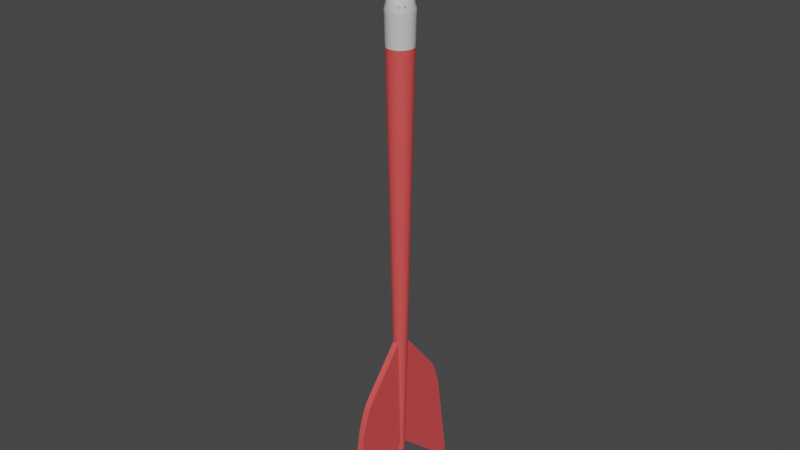 # Source: dart.blend  (saved by Blender 2.91.10; exported with 4.5.12 LTS)
import bpy
from mathutils import Matrix  # noqa: F401  (used for matrix-valued properties, if any)

bpy.ops.wm.read_factory_settings(use_empty=True)
scene = bpy.context.scene
scene.name = 'Scene'

# ---- collections
col_collection = bpy.data.collections.new('Collection'); scene.collection.children.link(col_collection)

# ---- materials (node trees are filled in below, after node groups)
mat_body_color = bpy.data.materials.new('Body_Color')
mat_body_color.use_transparent_shadow = False
mat_tip_color = bpy.data.materials.new('Tip_Color')
mat_tip_color.use_transparent_shadow = False

# ---- material node trees
mat_body_color.use_nodes = True; mat_body_color.node_tree.nodes.clear()
_N = mat_body_color.node_tree.nodes; _L = mat_body_color.node_tree.links
n0 = _N.new('ShaderNodeBsdfPrincipled'); n0.name = 'Principled BSDF'; n0.location = (10, 300)
n0.distribution = 'GGX'
n0.subsurface_method = 'BURLEY'
n0.inputs[0].default_value = (0.8, 0.08047, 0.08047, 1.0)
n0.inputs[3].default_value = 1.45
n0.inputs[27].default_value = (0.0, 0.0, 0.0, 1.0)
n0.inputs[28].default_value = 1.0
n1 = _N.new('ShaderNodeOutputMaterial'); n1.name = 'Material Output'; n1.location = (300, 300)
_L.new(n0.outputs[0], n1.inputs[0])
n1.is_active_output = True
mat_tip_color.use_nodes = True; mat_tip_color.node_tree.nodes.clear()
_N = mat_tip_color.node_tree.nodes; _L = mat_tip_color.node_tree.links
n0 = _N.new('ShaderNodeBsdfPrincipled'); n0.name = 'Principled BSDF'; n0.location = (10, 300)
n0.distribution = 'GGX'
n0.subsurface_method = 'BURLEY'
n0.inputs[0].default_value = (0.65, 0.65, 0.65, 1.0)
n0.inputs[3].default_value = 1.45
n0.inputs[27].default_value = (0.0, 0.0, 0.0, 1.0)
n0.inputs[28].default_value = 1.0
n1 = _N.new('ShaderNodeOutputMaterial'); n1.name = 'Material Output'; n1.location = (300, 300)
_L.new(n0.outputs[0], n1.inputs[0])
n1.is_active_output = True

# ---- world
world_world = bpy.data.worlds.new('World'); scene.world = world_world
world_world.use_nodes = True; world_world.node_tree.nodes.clear()
_N = world_world.node_tree.nodes; _L = world_world.node_tree.links
n0 = _N.new('ShaderNodeOutputWorld'); n0.name = 'World Output'; n0.location = (300, 300)
n1 = _N.new('ShaderNodeBackground'); n1.name = 'Background'; n1.location = (10, 300)
n1.inputs[0].default_value = (0.05088, 0.05088, 0.05088, 1.0)
_L.new(n1.outputs[0], n0.inputs[0])
n0.is_active_output = True
world_world.color = (0.05088, 0.05088, 0.05088)
world_world.use_sun_shadow = False
world_world.sun_shadow_jitter_overblur = 0.0

# ---- meshes
me_001 = bpy.data.meshes.new('円錐.001')
me_001.from_pydata([(4.079e-08, 0.4026, 21.73), (0.07855, 0.3949, 21.73), (0.1541, 0.372, 21.73), (0.2237, 0.3348, 21.73), (0.2847, 0.2847, 21.73), (0.3348, 0.2237, 21.73), (0.372, 0.1541, 21.73), (0.3949, 0.07855, 21.73), (0.4026, 1.994e-07, 21.73), (0.3949, -0.07855, 21.73), (0.372, -0.1541, 21.73), (0.3348, -0.2237, 21.73), (0.2847, -0.2847, 21.73), (0.2237, -0.3348, 21.73), (0.1541, -0.372, 21.73), (0.07855, -0.3949, 21.73), (-9.041e-08, -0.4026, 21.73), (-0.07855, -0.3949, 21.73), (-0.1541, -0.372, 21.73), (-0.2237, -0.3348, 21.73), (-0.2847, -0.2847, 21.73), (-0.3348, -0.2237, 21.73), (-0.372, -0.1541, 21.73), (-0.3949, -0.07855, 21.73), (-0.4026, 5.578e-07, 21.73), (-0.3949, 0.07855, 21.73), (-0.372, 0.1541, 21.73), (-0.3348, 0.2237, 21.73), (-0.2847, 0.2847, 21.73), (-0.2237, 0.3348, 21.73), (-0.1541, 0.372, 21.73), (-0.07855, 0.3949, 21.73), (0.0, 0.0, 27.31), (8.484e-06, 0.3736, -18.91), (0.07289, 0.3664, -18.91), (0.143, 0.3451, -18.91), (0.2076, 0.3106, -18.91), (0.2642, 0.2642, -18.91), (0.3106, 0.2075, -18.91), (0.3451, 0.143, -18.91), (0.3664, 0.07288, -18.91), (0.3736, 1.918e-07, -18.91), (0.3664, -0.07288, -18.91), (0.3451, -0.143, -18.91), (0.3106, -0.2075, -18.91), (0.2642, -0.2642, -18.91), (0.2076, -0.3106, -18.91), (0.143, -0.3451, -18.91), (0.07289, -0.3664, -18.91), (8.362e-06, -0.3736, -18.91), (-0.07287, -0.3664, -18.91), (-0.143, -0.3451, -18.91), (-0.2075, -0.3106, -18.91), (-0.2641, -0.2642, -18.91), (-0.3106, -0.2075, -18.91), (-0.3451, -0.143, -18.91), (-0.3664, -0.07288, -18.91), (-0.3736, 5.243e-07, -18.91), (-0.3664, 0.07288, -18.91), (-0.3451, 0.143, -18.91), (-0.3106, 0.2075, -18.91), (-0.2641, 0.2642, -18.91), (-0.2075, 0.3106, -18.91), (-0.143, 0.3451, -18.91), (-0.07287, 0.3664, -18.91), (0.6235, -0.4166, -0.4375), (0.6928, -0.287, -0.4375), (-0.7355, 0.1463, -0.4375), (-0.7499, 7.861e-07, -0.4375), (0.5303, -0.5303, -0.4375), (-0.6928, 0.287, -0.4375), (0.4166, -0.6235, -0.4375), (-0.6235, 0.4166, -0.4375), (0.287, -0.6928, -0.4375), (0.1463, 0.7355, -0.4375), (4.239e-06, 0.7499, -0.4375), (-0.5302, 0.5303, -0.4375), (0.1463, -0.7355, -0.4375), (0.287, 0.6928, -0.4375), (-0.4166, 0.6235, -0.4375), (3.995e-06, -0.7499, -0.4375), (0.4166, 0.6235, -0.4375), (-0.287, 0.6928, -0.4375), (-0.1463, -0.7355, -0.4375), (0.5303, 0.5303, -0.4375), (-0.1463, 0.7355, -0.4375), (-0.287, -0.6928, -0.4375), (0.6235, 0.4166, -0.4375), (-0.4166, -0.6235, -0.4375), (0.6928, 0.287, -0.4375), (-0.5302, -0.5303, -0.4375), (0.7355, 0.1463, -0.4375), (-0.6235, -0.4166, -0.4375), (0.7499, 1.186e-07, -0.4375), (-0.6928, -0.287, -0.4375), (0.7355, -0.1463, -0.4375), (-0.7355, -0.1463, -0.4375), (0.8715, -0.361, 9.057), (-0.9433, 9.206e-07, 9.057), (2.058e-06, 0.9433, 9.057), (0.7843, -0.5241, 9.057), (-0.9252, 0.184, 9.057), (0.667, -0.667, 9.057), (-0.8715, 0.361, 9.057), (0.5241, -0.7843, 9.057), (-0.7843, 0.5241, 9.057), (0.361, -0.8715, 9.057), (0.184, 0.9252, 9.057), (-0.667, 0.667, 9.057), (0.184, -0.9252, 9.057), (0.361, 0.8715, 9.057), (-0.5241, 0.7843, 9.057), (1.75e-06, -0.9433, 9.057), (0.5241, 0.7843, 9.057), (-0.361, 0.8715, 9.057), (-0.184, -0.9252, 9.057), (0.667, 0.667, 9.057), (-0.184, 0.9252, 9.057), (-0.361, -0.8715, 9.057), (0.7843, 0.5241, 9.057), (-0.5241, -0.7843, 9.057), (0.8715, 0.361, 9.057), (-0.667, -0.667, 9.057), (0.9252, 0.184, 9.057), (-0.7843, -0.5241, 9.057), (0.9433, 8.094e-08, 9.057), (-0.8715, -0.361, 9.057), (0.9252, -0.184, 9.057), (-0.9252, -0.184, 9.057), (0.9609, -0.398, 13.8), (-1.04, 9.879e-07, 13.8), (9.669e-07, 1.04, 13.8), (0.8648, -0.5778, 13.8), (-1.02, 0.2029, 13.8), (0.7354, -0.7354, 13.8), (-0.9609, 0.398, 13.8), (0.5778, -0.8648, 13.8), (-0.8647, 0.5778, 13.8), (0.398, -0.9609, 13.8), (0.2029, 1.02, 13.8), (-0.7354, 0.7354, 13.8), (0.2029, -1.02, 13.8), (0.398, 0.9609, 13.8), (-0.5778, 0.8648, 13.8), (6.28e-07, -1.04, 13.8), (0.5778, 0.8647, 13.8), (-0.398, 0.9609, 13.8), (-0.2029, -1.02, 13.8), (0.7354, 0.7354, 13.8), (-0.2029, 1.02, 13.8), (-0.398, -0.9609, 13.8), (0.8648, 0.5778, 13.8), (-0.5778, -0.8647, 13.8), (0.9609, 0.398, 13.8), (-0.7354, -0.7354, 13.8), (1.02, 0.2029, 13.8), (-0.8647, -0.5778, 13.8), (1.04, 6.213e-08, 13.8), (-0.9609, -0.398, 13.8), (1.02, -0.2029, 13.8), (-1.02, -0.2029, 13.8), (1.006, -0.4165, 16.18), (-1.088, 1.021e-06, 16.18), (4.215e-07, 1.088, 16.18), (0.905, -0.6047, 16.18), (-1.067, 0.2123, 16.18), (0.7696, -0.7696, 16.18), (-1.006, 0.4165, 16.18), (0.6047, -0.905, 16.18), (-0.905, 0.6047, 16.18), (0.4165, -1.006, 16.18), (0.2123, 1.067, 16.18), (-0.7696, 0.7696, 16.18), (0.2123, -1.067, 16.18), (0.4165, 1.006, 16.18), (-0.6047, 0.905, 16.18), (6.685e-08, -1.088, 16.18), (0.6047, 0.905, 16.18), (-0.4165, 1.006, 16.18), (-0.2123, -1.067, 16.18), (0.7696, 0.7696, 16.18), (-0.2123, 1.067, 16.18), (-0.4165, -1.006, 16.18), (0.905, 0.6047, 16.18), (-0.6047, -0.905, 16.18), (1.006, 0.4165, 16.18), (-0.7696, -0.7696, 16.18), (1.067, 0.2123, 16.18), (-0.905, -0.6047, 16.18), (1.088, 5.272e-08, 16.18), (-1.006, -0.4165, 16.18), (1.067, -0.2123, 16.18), (-1.067, -0.2123, 16.18), (0.2935, 1.108, 18.85), (-5.616e-08, 1.131, 18.26), (-0.2935, 1.108, 18.85), (-0.07177, 1.144, 18.85), (0.504, 1.029, 18.85), (0.2206, 1.109, 18.26), (0.1528, 1.136, 18.85), (0.6951, 0.9112, 18.85), (0.4327, 1.045, 18.26), (0.3714, 1.084, 18.85), (0.8595, 0.758, 18.85), (0.6282, 0.9402, 18.26), (0.5758, 0.9909, 18.85), (0.9909, 0.5758, 18.85), (0.7995, 0.7995, 18.26), (0.758, 0.8595, 18.85), (1.084, 0.3714, 18.85), (0.9402, 0.6282, 18.26), (0.9112, 0.6951, 18.85), (1.136, 0.1528, 18.85), (1.045, 0.4327, 18.26), (1.029, 0.504, 18.85), (1.144, -0.07177, 18.85), (1.109, 0.2206, 18.26), (1.108, 0.2935, 18.85), (1.108, -0.2935, 18.85), (1.131, 4.448e-08, 18.26), (1.144, 0.07177, 18.85), (1.029, -0.504, 18.85), (1.109, -0.2206, 18.26), (1.136, -0.1528, 18.85), (0.9112, -0.6951, 18.85), (1.045, -0.4327, 18.26), (1.084, -0.3714, 18.85), (0.758, -0.8595, 18.85), (0.9402, -0.6282, 18.26), (0.9909, -0.5758, 18.85), (0.5758, -0.9909, 18.85), (0.7995, -0.7995, 18.26), (0.8595, -0.758, 18.85), (0.3714, -1.084, 18.85), (0.6282, -0.9402, 18.26), (0.6951, -0.9112, 18.85), (0.1528, -1.136, 18.85), (0.4327, -1.045, 18.26), (0.504, -1.029, 18.85), (-0.07177, -1.144, 18.85), (0.2206, -1.109, 18.26), (0.2935, -1.108, 18.85), (-0.2935, -1.108, 18.85), (-4.246e-07, -1.131, 18.26), (0.07177, -1.144, 18.85), (-0.504, -1.029, 18.85), (-0.2206, -1.109, 18.26), (-0.1528, -1.136, 18.85), (-0.6951, -0.9112, 18.85), (-0.4327, -1.045, 18.26), (-0.3714, -1.084, 18.85), (-0.8595, -0.758, 18.85), (-0.6282, -0.9402, 18.26), (-0.5758, -0.9909, 18.85), (-0.9909, -0.5758, 18.85), (-0.7995, -0.7995, 18.26), (-0.758, -0.8595, 18.85), (-1.084, -0.3714, 18.85), (-0.9402, -0.6282, 18.26), (-0.9112, -0.6951, 18.85), (-1.136, -0.1528, 18.85), (-1.045, -0.4327, 18.26), (-1.029, -0.504, 18.85), (-1.144, 0.07177, 18.85), (-1.109, -0.2206, 18.26), (-1.108, -0.2935, 18.85), (-1.108, 0.2935, 18.85), (-1.131, 1.051e-06, 18.26), (-1.144, -0.07177, 18.85), (-1.029, 0.504, 18.85), (-1.109, 0.2206, 18.26), (-1.136, 0.1528, 18.85), (-0.9112, 0.6951, 18.85), (-1.045, 0.4327, 18.26), (-1.084, 0.3714, 18.85), (-0.758, 0.8595, 18.85), (-0.9402, 0.6282, 18.26), (-0.9909, 0.5758, 18.85), (-0.5758, 0.9909, 18.85), (-0.7995, 0.7995, 18.26), (-0.8595, 0.758, 18.85), (-0.3714, 1.084, 18.85), (-0.6282, 0.9402, 18.26), (-0.6951, 0.9112, 18.85), (-0.1528, 1.136, 18.85), (-0.4327, 1.045, 18.26), (-0.504, 1.029, 18.85), (0.07177, 1.144, 18.85), (-0.2206, 1.109, 18.26), (-0.2936, 1.069, 19.15), (0.2936, 1.069, 19.15), (0.2935, 1.108, 18.56), (-0.2935, 1.108, 18.56), (-0.2936, 1.114, 18.81), (-2.823e-08, 1.028, 19.39), (0.2936, 1.114, 18.81), (0.2006, 1.008, 19.39), (0.5052, 1.035, 18.81), (-0.07064, 1.15, 18.81), (0.4966, 0.9916, 19.15), (0.504, 1.029, 18.56), (-0.07177, 1.144, 18.56), (-0.07929, 1.106, 19.15), (0.3934, 0.9498, 19.39), (0.6974, 0.9166, 18.81), (0.155, 1.141, 18.81), (0.6805, 0.8757, 19.15), (0.6951, 0.9112, 18.56), (0.1528, 1.136, 18.56), (0.138, 1.1, 19.15), (0.5712, 0.8548, 19.39), (0.8629, 0.763, 18.81), (0.3747, 1.089, 18.81), (0.8382, 0.7261, 19.15), (0.8595, 0.758, 18.56), (0.3714, 1.084, 18.56), (0.3501, 1.052, 19.15), (0.727, 0.727, 19.39), (0.9951, 0.58, 18.81), (0.58, 0.9951, 18.81), (0.9638, 0.5486, 19.15), (0.9909, 0.5758, 18.56), (0.5758, 0.9909, 18.56), (0.5486, 0.9638, 19.15), (0.8548, 0.5712, 19.39), (1.089, 0.3747, 18.81), (0.763, 0.8629, 18.81), (1.052, 0.3501, 19.15), (1.084, 0.3714, 18.56), (0.758, 0.8595, 18.56), (0.7261, 0.8382, 19.15), (0.9498, 0.3934, 19.39), (1.141, 0.155, 18.81), (0.9166, 0.6974, 18.81), (1.1, 0.138, 19.15), (1.136, 0.1528, 18.56), (0.9112, 0.6951, 18.56), (0.8757, 0.6805, 19.15), (1.008, 0.2006, 19.39), (1.15, -0.07064, 18.81), (1.035, 0.5052, 18.81), (1.106, -0.07929, 19.15), (1.144, -0.07177, 18.56), (1.029, 0.504, 18.56), (0.9916, 0.4966, 19.15), (1.028, 6.641e-08, 19.39), (1.114, -0.2936, 18.81), (1.114, 0.2936, 18.81), (1.069, -0.2936, 19.15), (1.108, -0.2935, 18.56), (1.108, 0.2935, 18.56), (1.069, 0.2936, 19.15), (1.008, -0.2006, 19.39), (1.035, -0.5052, 18.81), (1.15, 0.07064, 18.81), (0.9916, -0.4966, 19.15), (1.029, -0.504, 18.56), (1.144, 0.07177, 18.56), (1.106, 0.07929, 19.15), (0.9498, -0.3934, 19.39), (0.9166, -0.6974, 18.81), (1.141, -0.155, 18.81), (0.8757, -0.6805, 19.15), (0.9112, -0.6951, 18.56), (1.136, -0.1528, 18.56), (1.1, -0.138, 19.15), (0.8548, -0.5712, 19.39), (0.763, -0.8629, 18.81), (1.089, -0.3747, 18.81), (0.7261, -0.8382, 19.15), (0.758, -0.8595, 18.56), (1.084, -0.3714, 18.56), (1.052, -0.3501, 19.15), (0.727, -0.727, 19.39), (0.58, -0.9951, 18.81), (0.9951, -0.58, 18.81), (0.5486, -0.9638, 19.15), (0.5758, -0.9909, 18.56), (0.9909, -0.5758, 18.56), (0.9638, -0.5486, 19.15), (0.5712, -0.8548, 19.39), (0.3747, -1.089, 18.81), (0.8629, -0.763, 18.81), (0.3501, -1.052, 19.15), (0.3714, -1.084, 18.56), (0.8595, -0.758, 18.56), (0.8382, -0.7261, 19.15), (0.3934, -0.9498, 19.39), (0.155, -1.141, 18.81), (0.6974, -0.9166, 18.81), (0.138, -1.1, 19.15), (0.1528, -1.136, 18.56), (0.6951, -0.9112, 18.56), (0.6805, -0.8757, 19.15), (0.2006, -1.008, 19.39), (-0.07064, -1.15, 18.81), (0.5052, -1.035, 18.81), (-0.07929, -1.106, 19.15), (-0.07177, -1.144, 18.56), (0.504, -1.029, 18.56), (0.4966, -0.9916, 19.15), (-3.632e-07, -1.028, 19.39), (-0.2936, -1.114, 18.81), (0.2936, -1.114, 18.81), (-0.2936, -1.069, 19.15), (-0.2935, -1.108, 18.56), (0.2935, -1.108, 18.56), (0.2936, -1.069, 19.15), (-0.2006, -1.008, 19.39), (-0.5052, -1.035, 18.81), (0.07064, -1.15, 18.81), (-0.4966, -0.9916, 19.15), (-0.504, -1.029, 18.56), (0.07177, -1.144, 18.56), (0.07929, -1.106, 19.15), (-0.3934, -0.9498, 19.39), (-0.6974, -0.9166, 18.81), (-0.155, -1.141, 18.81), (-0.6805, -0.8757, 19.15), (-0.6951, -0.9112, 18.56), (-0.1528, -1.136, 18.56), (-0.138, -1.1, 19.15), (-0.5712, -0.8548, 19.39), (-0.8629, -0.763, 18.81), (-0.3747, -1.089, 18.81), (-0.8382, -0.7261, 19.15), (-0.8595, -0.758, 18.56), (-0.3714, -1.084, 18.56), (-0.3501, -1.052, 19.15), (-0.727, -0.727, 19.39), (-0.9951, -0.58, 18.81), (-0.58, -0.9951, 18.81), (-0.9638, -0.5486, 19.15), (-0.9909, -0.5758, 18.56), (-0.5758, -0.9909, 18.56), (-0.5486, -0.9638, 19.15), (-0.8548, -0.5712, 19.39), (-1.089, -0.3747, 18.81), (-0.763, -0.8629, 18.81), (-1.052, -0.35, 19.15), (-1.084, -0.3714, 18.56), (-0.758, -0.8595, 18.56), (-0.7261, -0.8382, 19.15), (-0.9498, -0.3934, 19.39), (-1.141, -0.155, 18.81), (-0.9166, -0.6974, 18.81), (-1.1, -0.138, 19.15), (-1.136, -0.1528, 18.56), (-0.9112, -0.6951, 18.56), (-0.8757, -0.6805, 19.15), (-1.008, -0.2006, 19.39), (-1.15, 0.07064, 18.81), (-1.035, -0.5052, 18.81), (-1.106, 0.07929, 19.15), (-1.144, 0.07177, 18.56), (-1.029, -0.504, 18.56), (-0.9916, -0.4966, 19.15), (-1.028, 9.815e-07, 19.39), (-1.114, 0.2936, 18.81), (-1.114, -0.2936, 18.81), (-1.069, 0.2936, 19.15), (-1.108, 0.2935, 18.56), (-1.108, -0.2935, 18.56), (-1.069, -0.2936, 19.15), (-1.008, 0.2006, 19.39), (-1.035, 0.5052, 18.81), (-1.15, -0.07064, 18.81), (-0.9916, 0.4966, 19.15), (-1.029, 0.504, 18.56), (-1.144, -0.07177, 18.56), (-1.106, -0.07929, 19.15), (-0.9498, 0.3934, 19.39), (-0.9166, 0.6974, 18.81), (-1.141, 0.155, 18.81), (-0.8757, 0.6805, 19.15), (-0.9112, 0.6951, 18.56), (-1.136, 0.1528, 18.56), (-1.1, 0.138, 19.15), (-0.8548, 0.5712, 19.39), (-0.763, 0.8629, 18.81), (-1.089, 0.3747, 18.81), (-0.7261, 0.8382, 19.15), (-0.758, 0.8595, 18.56), (-1.084, 0.3714, 18.56), (-1.052, 0.3501, 19.15), (-0.727, 0.727, 19.39), (-0.58, 0.9951, 18.81), (-0.9951, 0.58, 18.81), (-0.5486, 0.9638, 19.15), (-0.5758, 0.9909, 18.56), (-0.9909, 0.5758, 18.56), (-0.9638, 0.5486, 19.15), (-0.5712, 0.8548, 19.39), (-0.3747, 1.089, 18.81), (-0.8629, 0.763, 18.81), (-0.35, 1.052, 19.15), (-0.3714, 1.084, 18.56), (-0.8595, 0.758, 18.56), (-0.8382, 0.7261, 19.15), (-0.3934, 0.9498, 19.39), (-0.155, 1.141, 18.81), (-0.6974, 0.9166, 18.81), (-0.138, 1.1, 19.15), (-0.1528, 1.136, 18.56), (-0.6951, 0.9112, 18.56), (-0.6805, 0.8757, 19.15), (-0.2006, 1.008, 19.39), (0.07064, 1.15, 18.81), (-0.5052, 1.035, 18.81), (0.07929, 1.106, 19.15), (0.07177, 1.144, 18.56), (-0.504, 1.029, 18.56), (-0.4966, 0.9916, 19.15)], [], [(0, 32, 1), (1, 32, 2), (2, 32, 3), (3, 32, 4), (4, 32, 5), (5, 32, 6), (6, 32, 7), (7, 32, 8), (8, 32, 9), (9, 32, 10), (10, 32, 11), (11, 32, 12), (12, 32, 13), (13, 32, 14), (14, 32, 15), (15, 32, 16), (16, 32, 17), (17, 32, 18), (18, 32, 19), (19, 32, 20), (20, 32, 21), (21, 32, 22), (22, 32, 23), (23, 32, 24), (24, 32, 25), (25, 32, 26), (26, 32, 27), (27, 32, 28), (28, 32, 29), (29, 32, 30), (246, 249, 182, 179), (30, 32, 31), (31, 32, 0), (222, 225, 161, 191), (267, 270, 165, 162), (207, 210, 183, 180), (507, 293, 289, 509), (228, 231, 166, 164), (249, 252, 184, 182), (270, 273, 167, 165), (210, 213, 185, 183), (231, 234, 168, 166), (252, 255, 186, 184), (273, 276, 169, 167), (213, 216, 187, 185), (31, 0, 294, 506), (234, 237, 170, 168), (255, 258, 188, 186), (276, 279, 172, 169), (216, 219, 189, 187), (237, 240, 173, 170), (258, 261, 190, 188), (279, 282, 175, 172), (346, 354, 358, 348), (288, 194, 163, 181), (240, 243, 176, 173), (261, 264, 192, 190), (282, 285, 178, 175), (219, 222, 191, 189), (243, 246, 179, 176), (264, 267, 162, 192), (204, 207, 180, 177), (285, 288, 181, 178), (225, 228, 164, 161), (66, 65, 44, 43), (444, 452, 456, 446), (353, 361, 365, 355), (451, 459, 463, 453), (360, 368, 372, 362), (458, 466, 470, 460), (367, 375, 379, 369), (465, 473, 477, 467), (374, 382, 386, 376), (472, 480, 484, 474), (381, 389, 393, 383), (479, 487, 491, 481), (388, 396, 400, 390), (297, 305, 309, 299), (486, 494, 498, 488), (395, 403, 407, 397), (304, 312, 316, 306), (493, 501, 505, 495), (402, 410, 414, 404), (311, 319, 323, 313), (500, 508, 512, 502), (409, 417, 421, 411), (318, 326, 330, 320), (416, 424, 428, 418), (325, 333, 337, 327), (201, 204, 177, 174), (423, 431, 435, 425), (332, 340, 344, 334), (430, 438, 442, 432), (339, 347, 351, 341), (437, 445, 449, 439), (33, 34, 35, 36, 37, 38, 39, 40, 41, 42, 43, 44, 45, 46, 47, 48, 49, 50, 51, 52, 53, 54, 55, 56, 57, 58, 59, 60, 61, 62, 63, 64), (68, 67, 58, 57), (65, 69, 45, 44), (67, 70, 59, 58), (69, 71, 46, 45), (70, 72, 60, 59), (71, 73, 47, 46), (75, 74, 34, 33), (72, 76, 61, 60), (73, 77, 48, 47), (74, 78, 35, 34), (76, 79, 62, 61), (77, 80, 49, 48), (78, 81, 36, 35), (79, 82, 63, 62), (80, 83, 50, 49), (81, 84, 37, 36), (82, 85, 64, 63), (83, 86, 51, 50), (84, 87, 38, 37), (85, 75, 33, 64), (86, 88, 52, 51), (87, 89, 39, 38), (88, 90, 53, 52), (89, 91, 40, 39), (90, 92, 54, 53), (91, 93, 41, 40), (92, 94, 55, 54), (93, 95, 42, 41), (94, 96, 56, 55), (95, 66, 43, 42), (96, 68, 57, 56), (0, 1, 296, 294), (1, 2, 303, 296), (2, 3, 310, 303), (3, 4, 317, 310), (4, 5, 324, 317), (5, 6, 331, 324), (6, 7, 338, 331), (7, 8, 345, 338), (8, 9, 352, 345), (9, 10, 359, 352), (10, 11, 366, 359), (11, 12, 373, 366), (12, 13, 380, 373), (13, 14, 387, 380), (14, 15, 394, 387), (15, 16, 401, 394), (16, 17, 408, 401), (17, 18, 415, 408), (18, 19, 422, 415), (19, 20, 429, 422), (20, 21, 436, 429), (21, 22, 443, 436), (22, 23, 450, 443), (23, 24, 457, 450), (24, 25, 464, 457), (25, 26, 471, 464), (26, 27, 478, 471), (27, 28, 485, 478), (28, 29, 492, 485), (29, 30, 499, 492), (30, 31, 506, 499), (295, 298, 302, 290), (198, 201, 174, 171), (128, 98, 68, 96), (127, 97, 66, 95), (126, 128, 96, 94), (125, 127, 95, 93), (124, 126, 94, 92), (123, 125, 93, 91), (122, 124, 92, 90), (121, 123, 91, 89), (120, 122, 90, 88), (119, 121, 89, 87), (118, 120, 88, 86), (117, 99, 75, 85), (116, 119, 87, 84), (115, 118, 86, 83), (114, 117, 85, 82), (113, 116, 84, 81), (112, 115, 83, 80), (111, 114, 82, 79), (110, 113, 81, 78), (109, 112, 80, 77), (108, 111, 79, 76), (107, 110, 78, 74), (106, 109, 77, 73), (105, 108, 76, 72), (99, 107, 74, 75), (104, 106, 73, 71), (103, 105, 72, 70), (102, 104, 71, 69), (101, 103, 70, 67), (100, 102, 69, 65), (98, 101, 67, 68), (97, 100, 65, 66), (129, 132, 100, 97), (130, 133, 101, 98), (132, 134, 102, 100), (133, 135, 103, 101), (134, 136, 104, 102), (135, 137, 105, 103), (136, 138, 106, 104), (131, 139, 107, 99), (137, 140, 108, 105), (138, 141, 109, 106), (139, 142, 110, 107), (140, 143, 111, 108), (141, 144, 112, 109), (142, 145, 113, 110), (143, 146, 114, 111), (144, 147, 115, 112), (145, 148, 116, 113), (146, 149, 117, 114), (147, 150, 118, 115), (148, 151, 119, 116), (149, 131, 99, 117), (150, 152, 120, 118), (151, 153, 121, 119), (152, 154, 122, 120), (153, 155, 123, 121), (154, 156, 124, 122), (155, 157, 125, 123), (156, 158, 126, 124), (157, 159, 127, 125), (158, 160, 128, 126), (159, 129, 97, 127), (160, 130, 98, 128), (192, 162, 130, 160), (191, 161, 129, 159), (190, 192, 160, 158), (189, 191, 159, 157), (188, 190, 158, 156), (187, 189, 157, 155), (186, 188, 156, 154), (185, 187, 155, 153), (184, 186, 154, 152), (183, 185, 153, 151), (182, 184, 152, 150), (181, 163, 131, 149), (180, 183, 151, 148), (179, 182, 150, 147), (178, 181, 149, 146), (177, 180, 148, 145), (176, 179, 147, 144), (175, 178, 146, 143), (174, 177, 145, 142), (173, 176, 144, 141), (172, 175, 143, 140), (171, 174, 142, 139), (170, 173, 141, 138), (169, 172, 140, 137), (163, 171, 139, 131), (168, 170, 138, 136), (167, 169, 137, 135), (166, 168, 136, 134), (165, 167, 135, 133), (164, 166, 134, 132), (162, 165, 133, 130), (161, 164, 132, 129), (363, 371, 226, 224), (461, 469, 268, 266), (370, 378, 229, 227), (468, 476, 271, 269), (377, 385, 232, 230), (475, 483, 274, 272), (384, 392, 235, 233), (510, 292, 195, 287), (482, 490, 277, 275), (391, 399, 238, 236), (300, 308, 199, 197), (489, 497, 280, 278), (398, 406, 241, 239), (307, 315, 202, 200), (496, 504, 283, 281), (405, 413, 244, 242), (314, 322, 205, 203), (503, 511, 286, 284), (412, 420, 247, 245), (321, 329, 208, 206), (291, 301, 196, 193), (419, 427, 250, 248), (328, 336, 211, 209), (426, 434, 253, 251), (335, 343, 214, 212), (433, 441, 256, 254), (342, 350, 217, 215), (440, 448, 259, 257), (349, 357, 220, 218), (447, 455, 262, 260), (356, 364, 223, 221), (454, 462, 265, 263), (193, 194, 195), (196, 197, 198), (199, 200, 201), (202, 203, 204), (205, 206, 207), (208, 209, 210), (211, 212, 213), (214, 215, 216), (217, 218, 219), (220, 221, 222), (223, 224, 225), (226, 227, 228), (229, 230, 231), (232, 233, 234), (235, 236, 237), (238, 239, 240), (241, 242, 243), (244, 245, 246), (247, 248, 249), (250, 251, 252), (253, 254, 255), (256, 257, 258), (259, 260, 261), (262, 263, 264), (265, 266, 267), (268, 269, 270), (271, 272, 273), (274, 275, 276), (277, 278, 279), (280, 281, 282), (283, 284, 285), (286, 287, 288), (289, 290, 291, 292), (293, 294, 295), (296, 297, 298), (299, 300, 301, 302), (303, 304, 305), (306, 307, 308, 309), (310, 311, 312), (313, 314, 315, 316), (317, 318, 319), (320, 321, 322, 323), (324, 325, 326), (327, 328, 329, 330), (331, 332, 333), (334, 335, 336, 337), (338, 339, 340), (341, 342, 343, 344), (345, 346, 347), (348, 349, 350, 351), (352, 353, 354), (355, 356, 357, 358), (359, 360, 361), (362, 363, 364, 365), (366, 367, 368), (369, 370, 371, 372), (373, 374, 375), (376, 377, 378, 379), (380, 381, 382), (383, 384, 385, 386), (387, 388, 389), (390, 391, 392, 393), (394, 395, 396), (397, 398, 399, 400), (401, 402, 403), (404, 405, 406, 407), (408, 409, 410), (411, 412, 413, 414), (415, 416, 417), (418, 419, 420, 421), (422, 423, 424), (425, 426, 427, 428), (429, 430, 431), (432, 433, 434, 435), (436, 437, 438), (439, 440, 441, 442), (443, 444, 445), (446, 447, 448, 449), (450, 451, 452), (453, 454, 455, 456), (457, 458, 459), (460, 461, 462, 463), (464, 465, 466), (467, 468, 469, 470), (471, 472, 473), (474, 475, 476, 477), (478, 479, 480), (481, 482, 483, 484), (485, 486, 487), (488, 489, 490, 491), (492, 493, 494), (495, 496, 497, 498), (499, 500, 501), (502, 503, 504, 505), (506, 507, 508), (509, 510, 511, 512), (193, 196, 198, 194), (197, 199, 201, 198), (200, 202, 204, 201), (203, 205, 207, 204), (206, 208, 210, 207), (209, 211, 213, 210), (212, 214, 216, 213), (215, 217, 219, 216), (218, 220, 222, 219), (221, 223, 225, 222), (224, 226, 228, 225), (227, 229, 231, 228), (230, 232, 234, 231), (233, 235, 237, 234), (236, 238, 240, 237), (239, 241, 243, 240), (242, 244, 246, 243), (245, 247, 249, 246), (248, 250, 252, 249), (251, 253, 255, 252), (254, 256, 258, 255), (257, 259, 261, 258), (260, 262, 264, 261), (263, 265, 267, 264), (266, 268, 270, 267), (269, 271, 273, 270), (272, 274, 276, 273), (275, 277, 279, 276), (278, 280, 282, 279), (281, 283, 285, 282), (284, 286, 288, 285), (287, 195, 194, 288), (289, 293, 295, 290), (294, 296, 298, 295), (297, 299, 302, 298), (301, 291, 290, 302), (296, 303, 305, 297), (304, 306, 309, 305), (308, 300, 299, 309), (303, 310, 312, 304), (311, 313, 316, 312), (315, 307, 306, 316), (310, 317, 319, 311), (318, 320, 323, 319), (322, 314, 313, 323), (317, 324, 326, 318), (325, 327, 330, 326), (329, 321, 320, 330), (324, 331, 333, 325), (332, 334, 337, 333), (336, 328, 327, 337), (331, 338, 340, 332), (339, 341, 344, 340), (343, 335, 334, 344), (338, 345, 347, 339), (346, 348, 351, 347), (350, 342, 341, 351), (345, 352, 354, 346), (353, 355, 358, 354), (357, 349, 348, 358), (352, 359, 361, 353), (360, 362, 365, 361), (364, 356, 355, 365), (359, 366, 368, 360), (367, 369, 372, 368), (371, 363, 362, 372), (366, 373, 375, 367), (374, 376, 379, 375), (378, 370, 369, 379), (373, 380, 382, 374), (381, 383, 386, 382), (385, 377, 376, 386), (380, 387, 389, 381), (388, 390, 393, 389), (392, 384, 383, 393), (387, 394, 396, 388), (395, 397, 400, 396), (399, 391, 390, 400), (394, 401, 403, 395), (402, 404, 407, 403), (406, 398, 397, 407), (401, 408, 410, 402), (409, 411, 414, 410), (413, 405, 404, 414), (408, 415, 417, 409), (416, 418, 421, 417), (420, 412, 411, 421), (415, 422, 424, 416), (423, 425, 428, 424), (427, 419, 418, 428), (422, 429, 431, 423), (430, 432, 435, 431), (434, 426, 425, 435), (429, 436, 438, 430), (437, 439, 442, 438), (441, 433, 432, 442), (436, 443, 445, 437), (444, 446, 449, 445), (448, 440, 439, 449), (443, 450, 452, 444), (451, 453, 456, 452), (455, 447, 446, 456), (450, 457, 459, 451), (458, 460, 463, 459), (462, 454, 453, 463), (457, 464, 466, 458), (465, 467, 470, 466), (469, 461, 460, 470), (464, 471, 473, 465), (472, 474, 477, 473), (476, 468, 467, 477), (471, 478, 480, 472), (479, 481, 484, 480), (483, 475, 474, 484), (478, 485, 487, 479), (486, 488, 491, 487), (490, 482, 481, 491), (485, 492, 494, 486), (493, 495, 498, 494), (497, 489, 488, 498), (492, 499, 501, 493), (500, 502, 505, 501), (504, 496, 495, 505), (499, 506, 508, 500), (507, 509, 512, 508), (511, 503, 502, 512), (506, 294, 293, 507), (292, 510, 509, 289), (195, 292, 291, 193), (300, 197, 196, 301), (286, 511, 510, 287), (307, 200, 199, 308), (314, 203, 202, 315), (321, 206, 205, 322), (328, 209, 208, 329), (335, 212, 211, 336), (342, 215, 214, 343), (349, 218, 217, 350), (356, 221, 220, 357), (363, 224, 223, 364), (370, 227, 226, 371), (377, 230, 229, 378), (384, 233, 232, 385), (391, 236, 235, 392), (398, 239, 238, 399), (405, 242, 241, 406), (412, 245, 244, 413), (419, 248, 247, 420), (426, 251, 250, 427), (433, 254, 253, 434), (440, 257, 256, 441), (447, 260, 259, 448), (454, 263, 262, 455), (461, 266, 265, 462), (468, 269, 268, 469), (475, 272, 271, 476), (482, 275, 274, 483), (489, 278, 277, 490), (496, 281, 280, 497), (503, 284, 283, 504), (194, 198, 171, 163)])
me_001.polygons.foreach_set('material_index', [1, 1, 1, 1, 1, 1, 1, 1, 1, 1, 1, 1, 1, 1, 1, 1, 1, 1, 1, 1, 1, 1, 1, 1, 1, 1, 1, 1, 1, 1, 1, 1, 1, 1, 1, 1, 1, 1, 1, 1, 1, 1, 1, 1, 1, 1, 1, 1, 1, 1, 1, 1, 1, 1, 1, 1, 1, 1, 1, 1, 1, 1, 1, 1, 0, 1, 1, 1, 1, 1, 1, 1, 1, 1, 1, 1, 1, 1, 1, 1, 1, 1, 1, 1, 1, 1, 1, 1, 1, 1, 1, 1, 1, 1, 1, 0, 0, 0, 0, 0, 0, 0, 0, 0, 0, 0, 0, 0, 0, 0, 0, 0, 0, 0, 0, 0, 0, 0, 0, 0, 0, 0, 0, 0, 0, 0, 0, 1, 1, 1, 1, 1, 1, 1, 1, 1, 1, 1, 1, 1, 1, 1, 1, 1, 1, 1, 1, 1, 1, 1, 1, 1, 1, 1, 1, 1, 1, 1, 1, 1, 0, 0, 0, 0, 0, 0, 0, 0, 0, 0, 0, 0, 0, 0, 0, 0, 0, 0, 0, 0, 0, 0, 0, 0, 0, 0, 0, 0, 0, 0, 0, 0, 0, 0, 0, 0, 0, 0, 0, 0, 0, 0, 0, 0, 0, 0, 0, 0, 0, 0, 0, 0, 0, 0, 0, 0, 0, 0, 0, 0, 0, 0, 0, 0, 0, 0, 0, 0, 0, 0, 0, 0, 0, 0, 0, 0, 0, 0, 0, 0, 0, 0, 0, 0, 0, 0, 0, 0, 0, 0, 0, 0, 0, 0, 0, 0, 1, 1, 1, 1, 1, 1, 1, 1, 1, 1, 1, 1, 1, 1, 1, 1, 1, 1, 1, 1, 1, 1, 1, 1, 1, 1, 1, 1, 1, 1, 1, 1, 1, 1, 1, 1, 1, 1, 1, 1, 1, 1, 1, 1, 1, 1, 1, 1, 1, 1, 1, 1, 1, 1, 1, 1, 1, 1, 1, 1, 1, 1, 1, 1, 0, 1, 1, 0, 1, 0, 1, 0, 1, 0, 1, 0, 1, 0, 1, 0, 1, 0, 1, 0, 1, 0, 1, 0, 1, 0, 1, 0, 1, 0, 1, 1, 1, 0, 1, 1, 1, 0, 1, 0, 1, 0, 1, 0, 1, 0, 1, 1, 1, 0, 1, 1, 1, 0, 1, 0, 1, 0, 1, 0, 1, 0, 1, 0, 1, 1, 1, 1, 1, 1, 1, 1, 1, 1, 1, 1, 1, 1, 1, 1, 1, 1, 1, 1, 1, 1, 1, 1, 1, 1, 1, 1, 1, 1, 1, 1, 0, 1, 1, 1, 1, 0, 1, 1, 0, 0, 1, 0, 0, 1, 0, 0, 1, 0, 0, 1, 1, 1, 1, 0, 0, 1, 1, 0, 1, 0, 1, 1, 0, 1, 1, 0, 1, 1, 0, 0, 1, 0, 1, 1, 1, 1, 1, 0, 0, 1, 0, 0, 1, 0, 1, 1, 0, 1, 1, 0, 0, 1, 0, 1, 1, 0, 1, 1, 1, 0, 1, 0, 0, 1, 1, 0, 1, 0, 0, 1, 0, 1, 1, 0, 1, 1, 0, 0, 1, 0, 0, 1, 1, 1, 1, 1, 0, 0, 0, 0, 0, 0, 0, 0, 0, 0, 0, 0, 0, 0, 0, 0, 0, 0, 0, 0, 0, 0, 0, 0, 1, 0, 1, 0, 0, 0, 0, 0, 1])
_uv = me_001.uv_layers.new(name='UVマップ')
_uv.uv.foreach_set('vector', [0.25, 0.49, 0.25, 0.25, 0.2968, 0.4854, 0.2968, 0.4854, 0.25, 0.25, 0.3418, 0.4717, 0.3418, 0.4717, 0.25, 0.25, 0.3833, 0.4496, 0.3833, 0.4496, 0.25, 0.25, 0.4197, 0.4197, 0.4197, 0.4197, 0.25, 0.25, 0.4496, 0.3833, 0.4496, 0.3833, 0.25, 0.25, 0.4717, 0.3418, 0.4717, 0.3418, 0.25, 0.25, 0.4854, 0.2968, 0.4854, 0.2968, 0.25, 0.25, 0.49, 0.25, 0.49, 0.25, 0.25, 0.25, 0.4854, 0.2032, 0.4854, 0.2032, 0.25, 0.25, 0.4717, 0.1582, 0.4717, 0.1582, 0.25, 0.25, 0.4496, 0.1167, 0.4496, 0.1167, 0.25, 0.25, 0.4197, 0.08029, 0.4197, 0.08029, 0.25, 0.25, 0.3833, 0.05045, 0.3833, 0.05045, 0.25, 0.25, 0.3418, 0.02827, 0.3418, 0.02827, 0.25, 0.25, 0.2968, 0.01461, 0.2968, 0.01461, 0.25, 0.25, 0.25, 0.01, 0.25, 0.01, 0.25, 0.25, 0.2032, 0.01461, 0.2032, 0.01461, 0.25, 0.25, 0.1582, 0.02827, 0.1582, 0.02827, 0.25, 0.25, 0.1167, 0.05045, 0.1167, 0.05045, 0.25, 0.25, 0.08029, 0.08029, 0.08029, 0.08029, 0.25, 0.25, 0.05045, 0.1167, 0.05045, 0.1167, 0.25, 0.25, 0.02827, 0.1582, 0.02827, 0.1582, 0.25, 0.25, 0.01461, 0.2032, 0.01461, 0.2032, 0.25, 0.25, 0.01, 0.25, 0.01, 0.25, 0.25, 0.25, 0.01461, 0.2968, 0.01461, 0.2968, 0.25, 0.25, 0.02827, 0.3418, 0.02827, 0.3418, 0.25, 0.25, 0.05045, 0.3833, 0.05045, 0.3833, 0.25, 0.25, 0.08029, 0.4197, 0.08029, 0.4197, 0.25, 0.25, 0.1167, 0.4496, 0.1167, 0.4496, 0.25, 0.25, 0.1582, 0.4717, 0.2032, 0.01461, 0.1582, 0.02827, 0.1582, 0.02827, 0.2032, 0.01461, 0.1582, 0.4717, 0.25, 0.25, 0.2032, 0.4854, 0.2032, 0.4854, 0.25, 0.25, 0.25, 0.49, 0.4854, 0.2032, 0.4717, 0.1582, 0.4717, 0.1582, 0.4854, 0.2032, 0.01, 0.25, 0.01461, 0.2968, 0.01461, 0.2968, 0.01, 0.25, 0.4197, 0.4197, 0.4496, 0.3833, 0.4496, 0.3833, 0.4197, 0.4197, 0.2653, 0.4915, 0.1879, 0.4839, 0.1863, 0.4837, 0.2669, 0.4917, 0.4496, 0.1167, 0.4197, 0.08029, 0.4197, 0.08029, 0.4496, 0.1167, 0.1582, 0.02827, 0.1167, 0.05045, 0.1167, 0.05045, 0.1582, 0.02827, 0.01461, 0.2968, 0.02827, 0.3418, 0.02827, 0.3418, 0.01461, 0.2968, 0.4496, 0.3833, 0.4717, 0.3418, 0.4717, 0.3418, 0.4496, 0.3833, 0.4197, 0.08029, 0.3833, 0.05045, 0.3833, 0.05045, 0.4197, 0.08029, 0.1167, 0.05045, 0.08029, 0.08029, 0.08029, 0.08029, 0.1167, 0.05045, 0.02827, 0.3418, 0.05045, 0.3833, 0.05045, 0.3833, 0.02827, 0.3418, 0.4717, 0.3418, 0.4854, 0.2968, 0.4854, 0.2968, 0.4717, 0.3418, 0.2032, 0.4854, 0.25, 0.49, 0.25, 0.49, 0.2032, 0.4854, 0.3833, 0.05045, 0.3418, 0.02827, 0.3418, 0.02827, 0.3833, 0.05045, 0.08029, 0.08029, 0.05045, 0.1167, 0.05045, 0.1167, 0.08029, 0.08029, 0.05045, 0.3833, 0.08029, 0.4197, 0.08029, 0.4197, 0.05045, 0.3833, 0.4854, 0.2968, 0.49, 0.25, 0.49, 0.25, 0.4854, 0.2968, 0.3418, 0.02827, 0.2968, 0.01461, 0.2968, 0.01461, 0.3418, 0.02827, 0.05045, 0.1167, 0.02827, 0.1582, 0.02827, 0.1582, 0.05045, 0.1167, 0.08029, 0.4197, 0.1167, 0.4496, 0.1167, 0.4496, 0.08029, 0.4197, 0.4839, 0.1879, 0.4915, 0.2653, 0.4917, 0.2669, 0.4837, 0.1863, 0.2032, 0.4854, 0.25, 0.49, 0.25, 0.49, 0.2032, 0.4854, 0.2968, 0.01461, 0.25, 0.01, 0.25, 0.01, 0.2968, 0.01461, 0.02827, 0.1582, 0.01461, 0.2032, 0.01461, 0.2032, 0.02827, 0.1582, 0.1167, 0.4496, 0.1582, 0.4717, 0.1582, 0.4717, 0.1167, 0.4496, 0.49, 0.25, 0.4854, 0.2032, 0.4854, 0.2032, 0.49, 0.25, 0.25, 0.01, 0.2032, 0.01461, 0.2032, 0.01461, 0.25, 0.01, 0.01461, 0.2032, 0.01, 0.25, 0.01, 0.25, 0.01461, 0.2032, 0.3833, 0.4496, 0.4197, 0.4197, 0.4197, 0.4197, 0.3833, 0.4496, 0.1582, 0.4717, 0.2032, 0.4854, 0.2032, 0.4854, 0.1582, 0.4717, 0.4717, 0.1582, 0.4496, 0.1167, 0.4496, 0.1167, 0.4717, 0.1582, 0.4717, 0.1582, 0.4496, 0.1167, 0.4496, 0.1167, 0.4717, 0.1582, 0.01016, 0.2178, 0.03272, 0.1435, 0.03319, 0.1419, 0.009695, 0.2194, 0.4673, 0.1435, 0.4898, 0.2178, 0.4903, 0.2194, 0.4668, 0.1419, 0.008498, 0.2653, 0.01611, 0.1879, 0.01627, 0.1863, 0.00834, 0.2669, 0.4423, 0.1031, 0.479, 0.1717, 0.4797, 0.1731, 0.4416, 0.1017, 0.01611, 0.3121, 0.008498, 0.2347, 0.00834, 0.2331, 0.01627, 0.3137, 0.41, 0.06845, 0.4593, 0.1285, 0.4603, 0.1298, 0.409, 0.0672, 0.03272, 0.3565, 0.01016, 0.2822, 0.009695, 0.2806, 0.03319, 0.3581, 0.3715, 0.04072, 0.4316, 0.09002, 0.4328, 0.09104, 0.3702, 0.0397, 0.05767, 0.3969, 0.02104, 0.3283, 0.02028, 0.3269, 0.05843, 0.3983, 0.3283, 0.02104, 0.3969, 0.05767, 0.3983, 0.05843, 0.3269, 0.02028, 0.09002, 0.4316, 0.04072, 0.3715, 0.0397, 0.3702, 0.09104, 0.4328, 0.2822, 0.01016, 0.3565, 0.03272, 0.3581, 0.03319, 0.2806, 0.009695, 0.3565, 0.4673, 0.2822, 0.4898, 0.2806, 0.4903, 0.3581, 0.4668, 0.1285, 0.4593, 0.06845, 0.41, 0.0672, 0.409, 0.1298, 0.4603, 0.2347, 0.008498, 0.3121, 0.01611, 0.3137, 0.01627, 0.2331, 0.00834, 0.3969, 0.4423, 0.3283, 0.479, 0.3269, 0.4797, 0.3983, 0.4416, 0.1717, 0.479, 0.1031, 0.4423, 0.1017, 0.4416, 0.1731, 0.4797, 0.1879, 0.01611, 0.2653, 0.008498, 0.2669, 0.00834, 0.1863, 0.01627, 0.4316, 0.41, 0.3715, 0.4593, 0.3702, 0.4603, 0.4328, 0.409, 0.2178, 0.4898, 0.1435, 0.4673, 0.1419, 0.4668, 0.2194, 0.4903, 0.1435, 0.03272, 0.2178, 0.01016, 0.2194, 0.009695, 0.1419, 0.03319, 0.4593, 0.3715, 0.41, 0.4316, 0.409, 0.4328, 0.4603, 0.3702, 0.1031, 0.05767, 0.1717, 0.02104, 0.1731, 0.02028, 0.1017, 0.05843, 0.479, 0.3283, 0.4423, 0.3969, 0.4416, 0.3983, 0.4797, 0.3269, 0.3418, 0.4717, 0.3833, 0.4496, 0.3833, 0.4496, 0.3418, 0.4717, 0.06845, 0.09002, 0.1285, 0.04072, 0.1298, 0.0397, 0.0672, 0.09104, 0.4898, 0.2822, 0.4673, 0.3565, 0.4668, 0.3581, 0.4903, 0.2806, 0.04072, 0.1285, 0.09002, 0.06845, 0.09104, 0.0672, 0.0397, 0.1298, 0.4915, 0.2347, 0.4839, 0.3121, 0.4837, 0.3137, 0.4917, 0.2331, 0.02104, 0.1717, 0.05767, 0.1031, 0.05843, 0.1017, 0.02028, 0.1731, 0.75, 0.49, 0.7968, 0.4854, 0.8418, 0.4717, 0.8833, 0.4496, 0.9197, 0.4197, 0.9496, 0.3833, 0.9717, 0.3418, 0.9854, 0.2968, 0.99, 0.25, 0.9854, 0.2032, 0.9717, 0.1582, 0.9496, 0.1167, 0.9197, 0.08029, 0.8833, 0.05045, 0.8418, 0.02827, 0.7968, 0.01461, 0.75, 0.01, 0.7032, 0.01461, 0.6582, 0.02827, 0.6167, 0.05045, 0.5803, 0.08029, 0.5504, 0.1167, 0.5283, 0.1582, 0.5146, 0.2032, 0.51, 0.25, 0.5146, 0.2968, 0.5283, 0.3418, 0.5504, 0.3833, 0.5803, 0.4197, 0.6167, 0.4496, 0.6582, 0.4717, 0.7032, 0.4854, 0.01, 0.25, 0.01461, 0.2968, 0.01461, 0.2968, 0.01, 0.25, 0.4496, 0.1167, 0.4197, 0.08029, 0.4197, 0.08029, 0.4496, 0.1167, 0.01461, 0.2968, 0.02827, 0.3418, 0.02827, 0.3418, 0.01461, 0.2968, 0.4197, 0.08029, 0.3833, 0.05045, 0.3833, 0.05045, 0.4197, 0.08029, 0.02827, 0.3418, 0.05045, 0.3833, 0.05045, 0.3833, 0.02827, 0.3418, 0.3833, 0.05045, 0.3418, 0.02827, 0.3418, 0.02827, 0.3833, 0.05045, 0.25, 0.49, 0.2968, 0.4854, 0.2968, 0.4854, 0.25, 0.49, 0.05045, 0.3833, 0.08029, 0.4197, 0.08029, 0.4197, 0.05045, 0.3833, 0.3418, 0.02827, 0.2968, 0.01461, 0.2968, 0.01461, 0.3418, 0.02827, 0.2968, 0.4854, 0.3418, 0.4717, 0.3418, 0.4717, 0.2968, 0.4854, 0.08029, 0.4197, 0.1167, 0.4496, 0.1167, 0.4496, 0.08029, 0.4197, 0.2968, 0.01461, 0.25, 0.01, 0.25, 0.01, 0.2968, 0.01461, 0.3418, 0.4717, 0.3833, 0.4496, 0.3833, 0.4496, 0.3418, 0.4717, 0.1167, 0.4496, 0.1582, 0.4717, 0.1582, 0.4717, 0.1167, 0.4496, 0.25, 0.01, 0.2032, 0.01461, 0.2032, 0.01461, 0.25, 0.01, 0.3833, 0.4496, 0.4197, 0.4197, 0.4197, 0.4197, 0.3833, 0.4496, 0.1582, 0.4717, 0.2032, 0.4854, 0.2032, 0.4854, 0.1582, 0.4717, 0.2032, 0.01461, 0.1582, 0.02827, 0.1582, 0.02827, 0.2032, 0.01461, 0.4197, 0.4197, 0.4496, 0.3833, 0.4496, 0.3833, 0.4197, 0.4197, 0.2032, 0.4854, 0.25, 0.49, 0.25, 0.49, 0.2032, 0.4854, 0.1582, 0.02827, 0.1167, 0.05045, 0.1167, 0.05045, 0.1582, 0.02827, 0.4496, 0.3833, 0.4717, 0.3418, 0.4717, 0.3418, 0.4496, 0.3833, 0.1167, 0.05045, 0.08029, 0.08029, 0.08029, 0.08029, 0.1167, 0.05045, 0.4717, 0.3418, 0.4854, 0.2968, 0.4854, 0.2968, 0.4717, 0.3418, 0.08029, 0.08029, 0.05045, 0.1167, 0.05045, 0.1167, 0.08029, 0.08029, 0.4854, 0.2968, 0.49, 0.25, 0.49, 0.25, 0.4854, 0.2968, 0.05045, 0.1167, 0.02827, 0.1582, 0.02827, 0.1582, 0.05045, 0.1167, 0.49, 0.25, 0.4854, 0.2032, 0.4854, 0.2032, 0.49, 0.25, 0.02827, 0.1582, 0.01461, 0.2032, 0.01461, 0.2032, 0.02827, 0.1582, 0.4854, 0.2032, 0.4717, 0.1582, 0.4717, 0.1582, 0.4854, 0.2032, 0.01461, 0.2032, 0.01, 0.25, 0.01, 0.25, 0.01461, 0.2032, 0.25, 0.49, 0.2968, 0.4854, 0.2968, 0.4854, 0.25, 0.49, 0.2968, 0.4854, 0.3418, 0.4717, 0.3418, 0.4717, 0.2968, 0.4854, 0.3418, 0.4717, 0.3833, 0.4496, 0.3833, 0.4496, 0.3418, 0.4717, 0.3833, 0.4496, 0.4197, 0.4197, 0.4197, 0.4197, 0.3833, 0.4496, 0.4197, 0.4197, 0.4496, 0.3833, 0.4496, 0.3833, 0.4197, 0.4197, 0.4496, 0.3833, 0.4717, 0.3418, 0.4717, 0.3418, 0.4496, 0.3833, 0.4717, 0.3418, 0.4854, 0.2968, 0.4854, 0.2968, 0.4717, 0.3418, 0.4854, 0.2968, 0.49, 0.25, 0.49, 0.25, 0.4854, 0.2968, 0.49, 0.25, 0.4854, 0.2032, 0.4854, 0.2032, 0.49, 0.25, 0.4854, 0.2032, 0.4717, 0.1582, 0.4717, 0.1582, 0.4854, 0.2032, 0.4717, 0.1582, 0.4496, 0.1167, 0.4496, 0.1167, 0.4717, 0.1582, 0.4496, 0.1167, 0.4197, 0.08029, 0.4197, 0.08029, 0.4496, 0.1167, 0.4197, 0.08029, 0.3833, 0.05045, 0.3833, 0.05045, 0.4197, 0.08029, 0.3833, 0.05045, 0.3418, 0.02827, 0.3418, 0.02827, 0.3833, 0.05045, 0.3418, 0.02827, 0.2968, 0.01461, 0.2968, 0.01461, 0.3418, 0.02827, 0.2968, 0.01461, 0.25, 0.01, 0.25, 0.01, 0.2968, 0.01461, 0.25, 0.01, 0.2032, 0.01461, 0.2032, 0.01461, 0.25, 0.01, 0.2032, 0.01461, 0.1582, 0.02827, 0.1582, 0.02827, 0.2032, 0.01461, 0.1582, 0.02827, 0.1167, 0.05045, 0.1167, 0.05045, 0.1582, 0.02827, 0.1167, 0.05045, 0.08029, 0.08029, 0.08029, 0.08029, 0.1167, 0.05045, 0.08029, 0.08029, 0.05045, 0.1167, 0.05045, 0.1167, 0.08029, 0.08029, 0.05045, 0.1167, 0.02827, 0.1582, 0.02827, 0.1582, 0.05045, 0.1167, 0.02827, 0.1582, 0.01461, 0.2032, 0.01461, 0.2032, 0.02827, 0.1582, 0.01461, 0.2032, 0.01, 0.25, 0.01, 0.25, 0.01461, 0.2032, 0.01, 0.25, 0.01461, 0.2968, 0.01461, 0.2968, 0.01, 0.25, 0.01461, 0.2968, 0.02827, 0.3418, 0.02827, 0.3418, 0.01461, 0.2968, 0.02827, 0.3418, 0.05045, 0.3833, 0.05045, 0.3833, 0.02827, 0.3418, 0.05045, 0.3833, 0.08029, 0.4197, 0.08029, 0.4197, 0.05045, 0.3833, 0.08029, 0.4197, 0.1167, 0.4496, 0.1167, 0.4496, 0.08029, 0.4197, 0.1167, 0.4496, 0.1582, 0.4717, 0.1582, 0.4717, 0.1167, 0.4496, 0.1582, 0.4717, 0.2032, 0.4854, 0.2032, 0.4854, 0.1582, 0.4717, 0.3121, 0.4839, 0.2347, 0.4915, 0.2331, 0.4917, 0.3137, 0.4837, 0.2968, 0.4854, 0.3418, 0.4717, 0.3418, 0.4717, 0.2968, 0.4854, 0.01461, 0.2032, 0.01, 0.25, 0.01, 0.25, 0.01461, 0.2032, 0.4854, 0.2032, 0.4717, 0.1582, 0.4717, 0.1582, 0.4854, 0.2032, 0.02827, 0.1582, 0.01461, 0.2032, 0.01461, 0.2032, 0.02827, 0.1582, 0.49, 0.25, 0.4854, 0.2032, 0.4854, 0.2032, 0.49, 0.25, 0.05045, 0.1167, 0.02827, 0.1582, 0.02827, 0.1582, 0.05045, 0.1167, 0.4854, 0.2968, 0.49, 0.25, 0.49, 0.25, 0.4854, 0.2968, 0.08029, 0.08029, 0.05045, 0.1167, 0.05045, 0.1167, 0.08029, 0.08029, 0.4717, 0.3418, 0.4854, 0.2968, 0.4854, 0.2968, 0.4717, 0.3418, 0.1167, 0.05045, 0.08029, 0.08029, 0.08029, 0.08029, 0.1167, 0.05045, 0.4496, 0.3833, 0.4717, 0.3418, 0.4717, 0.3418, 0.4496, 0.3833, 0.1582, 0.02827, 0.1167, 0.05045, 0.1167, 0.05045, 0.1582, 0.02827, 0.2032, 0.4854, 0.25, 0.49, 0.25, 0.49, 0.2032, 0.4854, 0.4197, 0.4197, 0.4496, 0.3833, 0.4496, 0.3833, 0.4197, 0.4197, 0.2032, 0.01461, 0.1582, 0.02827, 0.1582, 0.02827, 0.2032, 0.01461, 0.1582, 0.4717, 0.2032, 0.4854, 0.2032, 0.4854, 0.1582, 0.4717, 0.3833, 0.4496, 0.4197, 0.4197, 0.4197, 0.4197, 0.3833, 0.4496, 0.25, 0.01, 0.2032, 0.01461, 0.2032, 0.01461, 0.25, 0.01, 0.1167, 0.4496, 0.1582, 0.4717, 0.1582, 0.4717, 0.1167, 0.4496, 0.3418, 0.4717, 0.3833, 0.4496, 0.3833, 0.4496, 0.3418, 0.4717, 0.2968, 0.01461, 0.25, 0.01, 0.25, 0.01, 0.2968, 0.01461, 0.08029, 0.4197, 0.1167, 0.4496, 0.1167, 0.4496, 0.08029, 0.4197, 0.2968, 0.4854, 0.3418, 0.4717, 0.3418, 0.4717, 0.2968, 0.4854, 0.3418, 0.02827, 0.2968, 0.01461, 0.2968, 0.01461, 0.3418, 0.02827, 0.05045, 0.3833, 0.08029, 0.4197, 0.08029, 0.4197, 0.05045, 0.3833, 0.25, 0.49, 0.2968, 0.4854, 0.2968, 0.4854, 0.25, 0.49, 0.3833, 0.05045, 0.3418, 0.02827, 0.3418, 0.02827, 0.3833, 0.05045, 0.02827, 0.3418, 0.05045, 0.3833, 0.05045, 0.3833, 0.02827, 0.3418, 0.4197, 0.08029, 0.3833, 0.05045, 0.3833, 0.05045, 0.4197, 0.08029, 0.01461, 0.2968, 0.02827, 0.3418, 0.02827, 0.3418, 0.01461, 0.2968, 0.4496, 0.1167, 0.4197, 0.08029, 0.4197, 0.08029, 0.4496, 0.1167, 0.01, 0.25, 0.01461, 0.2968, 0.01461, 0.2968, 0.01, 0.25, 0.4717, 0.1582, 0.4496, 0.1167, 0.4496, 0.1167, 0.4717, 0.1582, 0.4717, 0.1582, 0.4496, 0.1167, 0.4496, 0.1167, 0.4717, 0.1582, 0.01, 0.25, 0.01461, 0.2968, 0.01461, 0.2968, 0.01, 0.25, 0.4496, 0.1167, 0.4197, 0.08029, 0.4197, 0.08029, 0.4496, 0.1167, 0.01461, 0.2968, 0.02827, 0.3418, 0.02827, 0.3418, 0.01461, 0.2968, 0.4197, 0.08029, 0.3833, 0.05045, 0.3833, 0.05045, 0.4197, 0.08029, 0.02827, 0.3418, 0.05045, 0.3833, 0.05045, 0.3833, 0.02827, 0.3418, 0.3833, 0.05045, 0.3418, 0.02827, 0.3418, 0.02827, 0.3833, 0.05045, 0.25, 0.49, 0.2968, 0.4854, 0.2968, 0.4854, 0.25, 0.49, 0.05045, 0.3833, 0.08029, 0.4197, 0.08029, 0.4197, 0.05045, 0.3833, 0.3418, 0.02827, 0.2968, 0.01461, 0.2968, 0.01461, 0.3418, 0.02827, 0.2968, 0.4854, 0.3418, 0.4717, 0.3418, 0.4717, 0.2968, 0.4854, 0.08029, 0.4197, 0.1167, 0.4496, 0.1167, 0.4496, 0.08029, 0.4197, 0.2968, 0.01461, 0.25, 0.01, 0.25, 0.01, 0.2968, 0.01461, 0.3418, 0.4717, 0.3833, 0.4496, 0.3833, 0.4496, 0.3418, 0.4717, 0.1167, 0.4496, 0.1582, 0.4717, 0.1582, 0.4717, 0.1167, 0.4496, 0.25, 0.01, 0.2032, 0.01461, 0.2032, 0.01461, 0.25, 0.01, 0.3833, 0.4496, 0.4197, 0.4197, 0.4197, 0.4197, 0.3833, 0.4496, 0.1582, 0.4717, 0.2032, 0.4854, 0.2032, 0.4854, 0.1582, 0.4717, 0.2032, 0.01461, 0.1582, 0.02827, 0.1582, 0.02827, 0.2032, 0.01461, 0.4197, 0.4197, 0.4496, 0.3833, 0.4496, 0.3833, 0.4197, 0.4197, 0.2032, 0.4854, 0.25, 0.49, 0.25, 0.49, 0.2032, 0.4854, 0.1582, 0.02827, 0.1167, 0.05045, 0.1167, 0.05045, 0.1582, 0.02827, 0.4496, 0.3833, 0.4717, 0.3418, 0.4717, 0.3418, 0.4496, 0.3833, 0.1167, 0.05045, 0.08029, 0.08029, 0.08029, 0.08029, 0.1167, 0.05045, 0.4717, 0.3418, 0.4854, 0.2968, 0.4854, 0.2968, 0.4717, 0.3418, 0.08029, 0.08029, 0.05045, 0.1167, 0.05045, 0.1167, 0.08029, 0.08029, 0.4854, 0.2968, 0.49, 0.25, 0.49, 0.25, 0.4854, 0.2968, 0.05045, 0.1167, 0.02827, 0.1582, 0.02827, 0.1582, 0.05045, 0.1167, 0.49, 0.25, 0.4854, 0.2032, 0.4854, 0.2032, 0.49, 0.25, 0.02827, 0.1582, 0.01461, 0.2032, 0.01461, 0.2032, 0.02827, 0.1582, 0.4854, 0.2032, 0.4717, 0.1582, 0.4717, 0.1582, 0.4854, 0.2032, 0.01461, 0.2032, 0.01, 0.25, 0.01, 0.25, 0.01461, 0.2032, 0.01461, 0.2032, 0.01, 0.25, 0.01, 0.25, 0.01461, 0.2032, 0.4854, 0.2032, 0.4717, 0.1582, 0.4717, 0.1582, 0.4854, 0.2032, 0.02827, 0.1582, 0.01461, 0.2032, 0.01461, 0.2032, 0.02827, 0.1582, 0.49, 0.25, 0.4854, 0.2032, 0.4854, 0.2032, 0.49, 0.25, 0.05045, 0.1167, 0.02827, 0.1582, 0.02827, 0.1582, 0.05045, 0.1167, 0.4854, 0.2968, 0.49, 0.25, 0.49, 0.25, 0.4854, 0.2968, 0.08029, 0.08029, 0.05045, 0.1167, 0.05045, 0.1167, 0.08029, 0.08029, 0.4717, 0.3418, 0.4854, 0.2968, 0.4854, 0.2968, 0.4717, 0.3418, 0.1167, 0.05045, 0.08029, 0.08029, 0.08029, 0.08029, 0.1167, 0.05045, 0.4496, 0.3833, 0.4717, 0.3418, 0.4717, 0.3418, 0.4496, 0.3833, 0.1582, 0.02827, 0.1167, 0.05045, 0.1167, 0.05045, 0.1582, 0.02827, 0.2032, 0.4854, 0.25, 0.49, 0.25, 0.49, 0.2032, 0.4854, 0.4197, 0.4197, 0.4496, 0.3833, 0.4496, 0.3833, 0.4197, 0.4197, 0.2032, 0.01461, 0.1582, 0.02827, 0.1582, 0.02827, 0.2032, 0.01461, 0.1582, 0.4717, 0.2032, 0.4854, 0.2032, 0.4854, 0.1582, 0.4717, 0.3833, 0.4496, 0.4197, 0.4197, 0.4197, 0.4197, 0.3833, 0.4496, 0.25, 0.01, 0.2032, 0.01461, 0.2032, 0.01461, 0.25, 0.01, 0.1167, 0.4496, 0.1582, 0.4717, 0.1582, 0.4717, 0.1167, 0.4496, 0.3418, 0.4717, 0.3833, 0.4496, 0.3833, 0.4496, 0.3418, 0.4717, 0.2968, 0.01461, 0.25, 0.01, 0.25, 0.01, 0.2968, 0.01461, 0.08029, 0.4197, 0.1167, 0.4496, 0.1167, 0.4496, 0.08029, 0.4197, 0.2968, 0.4854, 0.3418, 0.4717, 0.3418, 0.4717, 0.2968, 0.4854, 0.3418, 0.02827, 0.2968, 0.01461, 0.2968, 0.01461, 0.3418, 0.02827, 0.05045, 0.3833, 0.08029, 0.4197, 0.08029, 0.4197, 0.05045, 0.3833, 0.25, 0.49, 0.2968, 0.4854, 0.2968, 0.4854, 0.25, 0.49, 0.3833, 0.05045, 0.3418, 0.02827, 0.3418, 0.02827, 0.3833, 0.05045, 0.02827, 0.3418, 0.05045, 0.3833, 0.05045, 0.3833, 0.02827, 0.3418, 0.4197, 0.08029, 0.3833, 0.05045, 0.3833, 0.05045, 0.4197, 0.08029, 0.01461, 0.2968, 0.02827, 0.3418, 0.02827, 0.3418, 0.01461, 0.2968, 0.4496, 0.1167, 0.4197, 0.08029, 0.4197, 0.08029, 0.4496, 0.1167, 0.01, 0.25, 0.01461, 0.2968, 0.01461, 0.2968, 0.01, 0.25, 0.4717, 0.1582, 0.4496, 0.1167, 0.4496, 0.1167, 0.4717, 0.1582, 0.4424, 0.1032, 0.4789, 0.1716, 0.4789, 0.1716, 0.4424, 0.1032, 0.0161, 0.312, 0.008508, 0.2348, 0.008508, 0.2348, 0.0161, 0.312, 0.41, 0.06852, 0.4592, 0.1284, 0.4592, 0.1284, 0.41, 0.06852, 0.03269, 0.3564, 0.01019, 0.2823, 0.01019, 0.2823, 0.03269, 0.3564, 0.3716, 0.04079, 0.4315, 0.08995, 0.4315, 0.08995, 0.3716, 0.04079, 0.05763, 0.3968, 0.02109, 0.3284, 0.02109, 0.3284, 0.05763, 0.3968, 0.3284, 0.02109, 0.3968, 0.05762, 0.3968, 0.05762, 0.3284, 0.02109, 0.2652, 0.4915, 0.188, 0.4839, 0.188, 0.4839, 0.2652, 0.4915, 0.08995, 0.4315, 0.04079, 0.3716, 0.04079, 0.3716, 0.08995, 0.4315, 0.2823, 0.01019, 0.3564, 0.03269, 0.3564, 0.03269, 0.2823, 0.01019, 0.3564, 0.4673, 0.2823, 0.4898, 0.2823, 0.4898, 0.3564, 0.4673, 0.1284, 0.4592, 0.06852, 0.41, 0.06852, 0.41, 0.1284, 0.4592, 0.2348, 0.008508, 0.312, 0.0161, 0.312, 0.0161, 0.2348, 0.008508, 0.3968, 0.4424, 0.3284, 0.4789, 0.3284, 0.4789, 0.3968, 0.4424, 0.1716, 0.4789, 0.1032, 0.4424, 0.1032, 0.4424, 0.1716, 0.4789, 0.188, 0.0161, 0.2652, 0.008508, 0.2652, 0.008508, 0.188, 0.0161, 0.4315, 0.41, 0.3716, 0.4592, 0.3716, 0.4592, 0.4315, 0.41, 0.2177, 0.4898, 0.1436, 0.4673, 0.1436, 0.4673, 0.2177, 0.4898, 0.1436, 0.03269, 0.2177, 0.01019, 0.2177, 0.01019, 0.1436, 0.03269, 0.4592, 0.3716, 0.41, 0.4315, 0.41, 0.4315, 0.4592, 0.3716, 0.312, 0.4839, 0.2348, 0.4915, 0.2348, 0.4915, 0.312, 0.4839, 0.1032, 0.05763, 0.1716, 0.02109, 0.1716, 0.02109, 0.1032, 0.05763, 0.4789, 0.3284, 0.4424, 0.3968, 0.4424, 0.3968, 0.4789, 0.3284, 0.06852, 0.08995, 0.1284, 0.04079, 0.1284, 0.04079, 0.06852, 0.08995, 0.4898, 0.2823, 0.4673, 0.3564, 0.4673, 0.3564, 0.4898, 0.2823, 0.04079, 0.1284, 0.08995, 0.06852, 0.08995, 0.06852, 0.04079, 0.1284, 0.4915, 0.2348, 0.4839, 0.312, 0.4839, 0.312, 0.4915, 0.2348, 0.02109, 0.1716, 0.05762, 0.1032, 0.05762, 0.1032, 0.02109, 0.1716, 0.4839, 0.188, 0.4915, 0.2652, 0.4915, 0.2652, 0.4839, 0.188, 0.01019, 0.2177, 0.03269, 0.1436, 0.03269, 0.1436, 0.01019, 0.2177, 0.4673, 0.1436, 0.4898, 0.2177, 0.4898, 0.2177, 0.4673, 0.1436, 0.008508, 0.2652, 0.0161, 0.188, 0.0161, 0.188, 0.008508, 0.2652, 0.312, 0.4839, 0.25, 0.49, 0.188, 0.4839, 0.2348, 0.4915, 0.3564, 0.4673, 0.2968, 0.4854, 0.2823, 0.4898, 0.3968, 0.4424, 0.3418, 0.4717, 0.3284, 0.4789, 0.4315, 0.41, 0.3833, 0.4496, 0.3716, 0.4592, 0.4592, 0.3716, 0.4197, 0.4197, 0.41, 0.4315, 0.4789, 0.3284, 0.4496, 0.3833, 0.4424, 0.3968, 0.4898, 0.2823, 0.4717, 0.3418, 0.4673, 0.3564, 0.4915, 0.2348, 0.4854, 0.2968, 0.4839, 0.312, 0.4839, 0.188, 0.49, 0.25, 0.4915, 0.2652, 0.4673, 0.1436, 0.4854, 0.2032, 0.4898, 0.2177, 0.4424, 0.1032, 0.4717, 0.1582, 0.4789, 0.1716, 0.41, 0.06852, 0.4496, 0.1167, 0.4592, 0.1284, 0.3716, 0.04079, 0.4197, 0.08029, 0.4315, 0.08995, 0.3284, 0.02109, 0.3833, 0.05045, 0.3968, 0.05762, 0.2823, 0.01019, 0.3418, 0.02827, 0.3564, 0.03269, 0.2348, 0.008508, 0.2968, 0.01461, 0.312, 0.0161, 0.188, 0.0161, 0.25, 0.01, 0.2652, 0.008508, 0.1436, 0.03269, 0.2032, 0.01461, 0.2177, 0.01019, 0.1032, 0.05763, 0.1582, 0.02827, 0.1716, 0.02109, 0.06852, 0.08995, 0.1167, 0.05045, 0.1284, 0.04079, 0.04079, 0.1284, 0.08029, 0.08029, 0.08995, 0.06852, 0.02109, 0.1716, 0.05045, 0.1167, 0.05762, 0.1032, 0.01019, 0.2177, 0.02827, 0.1582, 0.03269, 0.1436, 0.008508, 0.2652, 0.01461, 0.2032, 0.0161, 0.188, 0.0161, 0.312, 0.01, 0.25, 0.008508, 0.2348, 0.03269, 0.3564, 0.01461, 0.2968, 0.01019, 0.2823, 0.05763, 0.3968, 0.02827, 0.3418, 0.02109, 0.3284, 0.08995, 0.4315, 0.05045, 0.3833, 0.04079, 0.3716, 0.1284, 0.4592, 0.08029, 0.4197, 0.06852, 0.41, 0.1716, 0.4789, 0.1167, 0.4496, 0.1032, 0.4424, 0.2177, 0.4898, 0.1582, 0.4717, 0.1436, 0.4673, 0.2652, 0.4915, 0.2032, 0.4854, 0.1863, 0.4837, 0.3137, 0.4837, 0.312, 0.4839, 0.188, 0.4839, 0.1879, 0.4839, 0.25, 0.49, 0.3121, 0.4839, 0.2968, 0.4854, 0.3565, 0.4673, 0.2347, 0.4915, 0.3581, 0.4668, 0.3564, 0.4673, 0.2348, 0.4915, 0.2331, 0.4917, 0.3418, 0.4717, 0.3969, 0.4423, 0.2822, 0.4898, 0.3983, 0.4416, 0.3968, 0.4424, 0.2823, 0.4898, 0.2806, 0.4903, 0.3833, 0.4496, 0.4316, 0.41, 0.3283, 0.479, 0.4328, 0.409, 0.4315, 0.41, 0.3284, 0.4789, 0.3269, 0.4797, 0.4197, 0.4197, 0.4593, 0.3715, 0.3715, 0.4593, 0.4603, 0.3702, 0.4592, 0.3716, 0.3716, 0.4592, 0.3702, 0.4603, 0.4496, 0.3833, 0.479, 0.3283, 0.41, 0.4316, 0.4797, 0.3269, 0.4789, 0.3284, 0.41, 0.4315, 0.409, 0.4328, 0.4717, 0.3418, 0.4898, 0.2822, 0.4423, 0.3969, 0.4903, 0.2806, 0.4898, 0.2823, 0.4424, 0.3968, 0.4416, 0.3983, 0.4854, 0.2968, 0.4915, 0.2347, 0.4673, 0.3565, 0.4917, 0.2331, 0.4915, 0.2348, 0.4673, 0.3564, 0.4668, 0.3581, 0.49, 0.25, 0.4839, 0.1879, 0.4839, 0.3121, 0.4837, 0.1863, 0.4839, 0.188, 0.4839, 0.312, 0.4837, 0.3137, 0.4854, 0.2032, 0.4673, 0.1435, 0.4915, 0.2653, 0.4668, 0.1419, 0.4673, 0.1436, 0.4915, 0.2652, 0.4917, 0.2669, 0.4717, 0.1582, 0.4423, 0.1031, 0.4898, 0.2178, 0.4416, 0.1017, 0.4424, 0.1032, 0.4898, 0.2177, 0.4903, 0.2194, 0.4496, 0.1167, 0.41, 0.06845, 0.479, 0.1717, 0.409, 0.0672, 0.41, 0.06852, 0.4789, 0.1716, 0.4797, 0.1731, 0.4197, 0.08029, 0.3715, 0.04072, 0.4593, 0.1285, 0.3702, 0.0397, 0.3716, 0.04079, 0.4592, 0.1284, 0.4603, 0.1298, 0.3833, 0.05045, 0.3283, 0.02104, 0.4316, 0.09002, 0.3269, 0.02028, 0.3284, 0.02109, 0.4315, 0.08995, 0.4328, 0.09104, 0.3418, 0.02827, 0.2822, 0.01016, 0.3969, 0.05767, 0.2806, 0.009695, 0.2823, 0.01019, 0.3968, 0.05762, 0.3983, 0.05843, 0.2968, 0.01461, 0.2347, 0.008498, 0.3565, 0.03272, 0.2331, 0.00834, 0.2348, 0.008508, 0.3564, 0.03269, 0.3581, 0.03319, 0.25, 0.01, 0.1879, 0.01611, 0.3121, 0.01611, 0.1863, 0.01627, 0.188, 0.0161, 0.312, 0.0161, 0.3137, 0.01627, 0.2032, 0.01461, 0.1435, 0.03272, 0.2653, 0.008498, 0.1419, 0.03319, 0.1436, 0.03269, 0.2652, 0.008508, 0.2669, 0.00834, 0.1582, 0.02827, 0.1031, 0.05767, 0.2178, 0.01016, 0.1017, 0.05843, 0.1032, 0.05763, 0.2177, 0.01019, 0.2194, 0.009695, 0.1167, 0.05045, 0.06845, 0.09002, 0.1717, 0.02104, 0.0672, 0.09104, 0.06852, 0.08995, 0.1716, 0.02109, 0.1731, 0.02028, 0.08029, 0.08029, 0.04072, 0.1285, 0.1285, 0.04072, 0.0397, 0.1298, 0.04079, 0.1284, 0.1284, 0.04079, 0.1298, 0.0397, 0.05045, 0.1167, 0.02104, 0.1717, 0.09002, 0.06845, 0.02028, 0.1731, 0.02109, 0.1716, 0.08995, 0.06852, 0.09104, 0.0672, 0.02827, 0.1582, 0.01016, 0.2178, 0.05767, 0.1031, 0.009695, 0.2194, 0.01019, 0.2177, 0.05762, 0.1032, 0.05843, 0.1017, 0.01461, 0.2032, 0.008498, 0.2653, 0.03272, 0.1435, 0.00834, 0.2669, 0.008508, 0.2652, 0.03269, 0.1436, 0.03319, 0.1419, 0.01, 0.25, 0.01611, 0.3121, 0.01611, 0.1879, 0.01627, 0.3137, 0.0161, 0.312, 0.0161, 0.188, 0.01627, 0.1863, 0.01461, 0.2968, 0.03272, 0.3565, 0.008498, 0.2347, 0.03319, 0.3581, 0.03269, 0.3564, 0.008508, 0.2348, 0.00834, 0.2331, 0.02827, 0.3418, 0.05767, 0.3969, 0.01016, 0.2822, 0.05843, 0.3983, 0.05763, 0.3968, 0.01019, 0.2823, 0.009695, 0.2806, 0.05045, 0.3833, 0.09002, 0.4316, 0.02104, 0.3283, 0.09104, 0.4328, 0.08995, 0.4315, 0.02109, 0.3284, 0.02028, 0.3269, 0.08029, 0.4197, 0.1285, 0.4593, 0.04072, 0.3715, 0.1298, 0.4603, 0.1284, 0.4592, 0.04079, 0.3716, 0.0397, 0.3702, 0.1167, 0.4496, 0.1717, 0.479, 0.06845, 0.41, 0.1731, 0.4797, 0.1716, 0.4789, 0.06852, 0.41, 0.0672, 0.409, 0.1582, 0.4717, 0.2178, 0.4898, 0.1031, 0.4423, 0.2194, 0.4903, 0.2177, 0.4898, 0.1032, 0.4424, 0.1017, 0.4416, 0.2032, 0.4854, 0.2653, 0.4915, 0.1435, 0.4673, 0.2669, 0.4917, 0.2652, 0.4915, 0.1436, 0.4673, 0.1419, 0.4668, 0.312, 0.4839, 0.2348, 0.4915, 0.2968, 0.4854, 0.25, 0.49, 0.3564, 0.4673, 0.2823, 0.4898, 0.3418, 0.4717, 0.2968, 0.4854, 0.3968, 0.4424, 0.3284, 0.4789, 0.3833, 0.4496, 0.3418, 0.4717, 0.4315, 0.41, 0.3716, 0.4592, 0.4197, 0.4197, 0.3833, 0.4496, 0.4592, 0.3716, 0.41, 0.4315, 0.4496, 0.3833, 0.4197, 0.4197, 0.4789, 0.3284, 0.4424, 0.3968, 0.4717, 0.3418, 0.4496, 0.3833, 0.4898, 0.2823, 0.4673, 0.3564, 0.4854, 0.2968, 0.4717, 0.3418, 0.4915, 0.2348, 0.4839, 0.312, 0.49, 0.25, 0.4854, 0.2968, 0.4839, 0.188, 0.4915, 0.2652, 0.4854, 0.2032, 0.49, 0.25, 0.4673, 0.1436, 0.4898, 0.2177, 0.4717, 0.1582, 0.4854, 0.2032, 0.4424, 0.1032, 0.4789, 0.1716, 0.4496, 0.1167, 0.4717, 0.1582, 0.41, 0.06852, 0.4592, 0.1284, 0.4197, 0.08029, 0.4496, 0.1167, 0.3716, 0.04079, 0.4315, 0.08995, 0.3833, 0.05045, 0.4197, 0.08029, 0.3284, 0.02109, 0.3968, 0.05762, 0.3418, 0.02827, 0.3833, 0.05045, 0.2823, 0.01019, 0.3564, 0.03269, 0.2968, 0.01461, 0.3418, 0.02827, 0.2348, 0.008508, 0.312, 0.0161, 0.25, 0.01, 0.2968, 0.01461, 0.188, 0.0161, 0.2652, 0.008508, 0.2032, 0.01461, 0.25, 0.01, 0.1436, 0.03269, 0.2177, 0.01019, 0.1582, 0.02827, 0.2032, 0.01461, 0.1032, 0.05763, 0.1716, 0.02109, 0.1167, 0.05045, 0.1582, 0.02827, 0.06852, 0.08995, 0.1284, 0.04079, 0.08029, 0.08029, 0.1167, 0.05045, 0.04079, 0.1284, 0.08995, 0.06852, 0.05045, 0.1167, 0.08029, 0.08029, 0.02109, 0.1716, 0.05762, 0.1032, 0.02827, 0.1582, 0.05045, 0.1167, 0.01019, 0.2177, 0.03269, 0.1436, 0.01461, 0.2032, 0.02827, 0.1582, 0.008508, 0.2652, 0.0161, 0.188, 0.01, 0.25, 0.01461, 0.2032, 0.0161, 0.312, 0.008508, 0.2348, 0.01461, 0.2968, 0.01, 0.25, 0.03269, 0.3564, 0.01019, 0.2823, 0.02827, 0.3418, 0.01461, 0.2968, 0.05763, 0.3968, 0.02109, 0.3284, 0.05045, 0.3833, 0.02827, 0.3418, 0.08995, 0.4315, 0.04079, 0.3716, 0.08029, 0.4197, 0.05045, 0.3833, 0.1284, 0.4592, 0.06852, 0.41, 0.1167, 0.4496, 0.08029, 0.4197, 0.1716, 0.4789, 0.1032, 0.4424, 0.1582, 0.4717, 0.1167, 0.4496, 0.2177, 0.4898, 0.1436, 0.4673, 0.2032, 0.4854, 0.1582, 0.4717, 0.2652, 0.4915, 0.188, 0.4839, 0.25, 0.49, 0.2032, 0.4854, 0.1863, 0.4837, 0.1879, 0.4839, 0.3121, 0.4839, 0.3137, 0.4837, 0.25, 0.49, 0.2968, 0.4854, 0.2347, 0.4915, 0.3121, 0.4839, 0.3565, 0.4673, 0.3581, 0.4668, 0.2331, 0.4917, 0.2347, 0.4915, 0.2348, 0.4915, 0.312, 0.4839, 0.3137, 0.4837, 0.2331, 0.4917, 0.2968, 0.4854, 0.3418, 0.4717, 0.2822, 0.4898, 0.3565, 0.4673, 0.3969, 0.4423, 0.3983, 0.4416, 0.2806, 0.4903, 0.2822, 0.4898, 0.2823, 0.4898, 0.3564, 0.4673, 0.3581, 0.4668, 0.2806, 0.4903, 0.3418, 0.4717, 0.3833, 0.4496, 0.3283, 0.479, 0.3969, 0.4423, 0.4316, 0.41, 0.4328, 0.409, 0.3269, 0.4797, 0.3283, 0.479, 0.3284, 0.4789, 0.3968, 0.4424, 0.3983, 0.4416, 0.3269, 0.4797, 0.3833, 0.4496, 0.4197, 0.4197, 0.3715, 0.4593, 0.4316, 0.41, 0.4593, 0.3715, 0.4603, 0.3702, 0.3702, 0.4603, 0.3715, 0.4593, 0.3716, 0.4592, 0.4315, 0.41, 0.4328, 0.409, 0.3702, 0.4603, 0.4197, 0.4197, 0.4496, 0.3833, 0.41, 0.4316, 0.4593, 0.3715, 0.479, 0.3283, 0.4797, 0.3269, 0.409, 0.4328, 0.41, 0.4316, 0.41, 0.4315, 0.4592, 0.3716, 0.4603, 0.3702, 0.409, 0.4328, 0.4496, 0.3833, 0.4717, 0.3418, 0.4423, 0.3969, 0.479, 0.3283, 0.4898, 0.2822, 0.4903, 0.2806, 0.4416, 0.3983, 0.4423, 0.3969, 0.4424, 0.3968, 0.4789, 0.3284, 0.4797, 0.3269, 0.4416, 0.3983, 0.4717, 0.3418, 0.4854, 0.2968, 0.4673, 0.3565, 0.4898, 0.2822, 0.4915, 0.2347, 0.4917, 0.2331, 0.4668, 0.3581, 0.4673, 0.3565, 0.4673, 0.3564, 0.4898, 0.2823, 0.4903, 0.2806, 0.4668, 0.3581, 0.4854, 0.2968, 0.49, 0.25, 0.4839, 0.3121, 0.4915, 0.2347, 0.4839, 0.1879, 0.4837, 0.1863, 0.4837, 0.3137, 0.4839, 0.3121, 0.4839, 0.312, 0.4915, 0.2348, 0.4917, 0.2331, 0.4837, 0.3137, 0.49, 0.25, 0.4854, 0.2032, 0.4915, 0.2653, 0.4839, 0.1879, 0.4673, 0.1435, 0.4668, 0.1419, 0.4917, 0.2669, 0.4915, 0.2653, 0.4915, 0.2652, 0.4839, 0.188, 0.4837, 0.1863, 0.4917, 0.2669, 0.4854, 0.2032, 0.4717, 0.1582, 0.4898, 0.2178, 0.4673, 0.1435, 0.4423, 0.1031, 0.4416, 0.1017, 0.4903, 0.2194, 0.4898, 0.2178, 0.4898, 0.2177, 0.4673, 0.1436, 0.4668, 0.1419, 0.4903, 0.2194, 0.4717, 0.1582, 0.4496, 0.1167, 0.479, 0.1717, 0.4423, 0.1031, 0.41, 0.06845, 0.409, 0.0672, 0.4797, 0.1731, 0.479, 0.1717, 0.4789, 0.1716, 0.4424, 0.1032, 0.4416, 0.1017, 0.4797, 0.1731, 0.4496, 0.1167, 0.4197, 0.08029, 0.4593, 0.1285, 0.41, 0.06845, 0.3715, 0.04072, 0.3702, 0.0397, 0.4603, 0.1298, 0.4593, 0.1285, 0.4592, 0.1284, 0.41, 0.06852, 0.409, 0.0672, 0.4603, 0.1298, 0.4197, 0.08029, 0.3833, 0.05045, 0.4316, 0.09002, 0.3715, 0.04072, 0.3283, 0.02104, 0.3269, 0.02028, 0.4328, 0.09104, 0.4316, 0.09002, 0.4315, 0.08995, 0.3716, 0.04079, 0.3702, 0.0397, 0.4328, 0.09104, 0.3833, 0.05045, 0.3418, 0.02827, 0.3969, 0.05767, 0.3283, 0.02104, 0.2822, 0.01016, 0.2806, 0.009695, 0.3983, 0.05843, 0.3969, 0.05767, 0.3968, 0.05762, 0.3284, 0.02109, 0.3269, 0.02028, 0.3983, 0.05843, 0.3418, 0.02827, 0.2968, 0.01461, 0.3565, 0.03272, 0.2822, 0.01016, 0.2347, 0.008498, 0.2331, 0.00834, 0.3581, 0.03319, 0.3565, 0.03272, 0.3564, 0.03269, 0.2823, 0.01019, 0.2806, 0.009695, 0.3581, 0.03319, 0.2968, 0.01461, 0.25, 0.01, 0.3121, 0.01611, 0.2347, 0.008498, 0.1879, 0.01611, 0.1863, 0.01627, 0.3137, 0.01627, 0.3121, 0.01611, 0.312, 0.0161, 0.2348, 0.008508, 0.2331, 0.00834, 0.3137, 0.01627, 0.25, 0.01, 0.2032, 0.01461, 0.2653, 0.008498, 0.1879, 0.01611, 0.1435, 0.03272, 0.1419, 0.03319, 0.2669, 0.00834, 0.2653, 0.008498, 0.2652, 0.008508, 0.188, 0.0161, 0.1863, 0.01627, 0.2669, 0.00834, 0.2032, 0.01461, 0.1582, 0.02827, 0.2178, 0.01016, 0.1435, 0.03272, 0.1031, 0.05767, 0.1017, 0.05843, 0.2194, 0.009695, 0.2178, 0.01016, 0.2177, 0.01019, 0.1436, 0.03269, 0.1419, 0.03319, 0.2194, 0.009695, 0.1582, 0.02827, 0.1167, 0.05045, 0.1717, 0.02104, 0.1031, 0.05767, 0.06845, 0.09002, 0.0672, 0.09104, 0.1731, 0.02028, 0.1717, 0.02104, 0.1716, 0.02109, 0.1032, 0.05763, 0.1017, 0.05843, 0.1731, 0.02028, 0.1167, 0.05045, 0.08029, 0.08029, 0.1285, 0.04072, 0.06845, 0.09002, 0.04072, 0.1285, 0.0397, 0.1298, 0.1298, 0.0397, 0.1285, 0.04072, 0.1284, 0.04079, 0.06852, 0.08995, 0.0672, 0.09104, 0.1298, 0.0397, 0.08029, 0.08029, 0.05045, 0.1167, 0.09002, 0.06845, 0.04072, 0.1285, 0.02104, 0.1717, 0.02028, 0.1731, 0.09104, 0.0672, 0.09002, 0.06845, 0.08995, 0.06852, 0.04079, 0.1284, 0.0397, 0.1298, 0.09104, 0.0672, 0.05045, 0.1167, 0.02827, 0.1582, 0.05767, 0.1031, 0.02104, 0.1717, 0.01016, 0.2178, 0.009695, 0.2194, 0.05843, 0.1017, 0.05767, 0.1031, 0.05762, 0.1032, 0.02109, 0.1716, 0.02028, 0.1731, 0.05843, 0.1017, 0.02827, 0.1582, 0.01461, 0.2032, 0.03272, 0.1435, 0.01016, 0.2178, 0.008498, 0.2653, 0.00834, 0.2669, 0.03319, 0.1419, 0.03272, 0.1435, 0.03269, 0.1436, 0.01019, 0.2177, 0.009695, 0.2194, 0.03319, 0.1419, 0.01461, 0.2032, 0.01, 0.25, 0.01611, 0.1879, 0.008498, 0.2653, 0.01611, 0.3121, 0.01627, 0.3137, 0.01627, 0.1863, 0.01611, 0.1879, 0.0161, 0.188, 0.008508, 0.2652, 0.00834, 0.2669, 0.01627, 0.1863, 0.01, 0.25, 0.01461, 0.2968, 0.008498, 0.2347, 0.01611, 0.3121, 0.03272, 0.3565, 0.03319, 0.3581, 0.00834, 0.2331, 0.008498, 0.2347, 0.008508, 0.2348, 0.0161, 0.312, 0.01627, 0.3137, 0.00834, 0.2331, 0.01461, 0.2968, 0.02827, 0.3418, 0.01016, 0.2822, 0.03272, 0.3565, 0.05767, 0.3969, 0.05843, 0.3983, 0.009695, 0.2806, 0.01016, 0.2822, 0.01019, 0.2823, 0.03269, 0.3564, 0.03319, 0.3581, 0.009695, 0.2806, 0.02827, 0.3418, 0.05045, 0.3833, 0.02104, 0.3283, 0.05767, 0.3969, 0.09002, 0.4316, 0.09104, 0.4328, 0.02028, 0.3269, 0.02104, 0.3283, 0.02109, 0.3284, 0.05763, 0.3968, 0.05843, 0.3983, 0.02028, 0.3269, 0.05045, 0.3833, 0.08029, 0.4197, 0.04072, 0.3715, 0.09002, 0.4316, 0.1285, 0.4593, 0.1298, 0.4603, 0.0397, 0.3702, 0.04072, 0.3715, 0.04079, 0.3716, 0.08995, 0.4315, 0.09104, 0.4328, 0.0397, 0.3702, 0.08029, 0.4197, 0.1167, 0.4496, 0.06845, 0.41, 0.1285, 0.4593, 0.1717, 0.479, 0.1731, 0.4797, 0.0672, 0.409, 0.06845, 0.41, 0.06852, 0.41, 0.1284, 0.4592, 0.1298, 0.4603, 0.0672, 0.409, 0.1167, 0.4496, 0.1582, 0.4717, 0.1031, 0.4423, 0.1717, 0.479, 0.2178, 0.4898, 0.2194, 0.4903, 0.1017, 0.4416, 0.1031, 0.4423, 0.1032, 0.4424, 0.1716, 0.4789, 0.1731, 0.4797, 0.1017, 0.4416, 0.1582, 0.4717, 0.2032, 0.4854, 0.1435, 0.4673, 0.2178, 0.4898, 0.2653, 0.4915, 0.2669, 0.4917, 0.1419, 0.4668, 0.1435, 0.4673, 0.1436, 0.4673, 0.2177, 0.4898, 0.2194, 0.4903, 0.1419, 0.4668, 0.2032, 0.4854, 0.25, 0.49, 0.1879, 0.4839, 0.2653, 0.4915, 0.188, 0.4839, 0.2652, 0.4915, 0.2669, 0.4917, 0.1863, 0.4837, 0.188, 0.4839, 0.188, 0.4839, 0.312, 0.4839, 0.312, 0.4839, 0.3564, 0.4673, 0.3564, 0.4673, 0.2348, 0.4915, 0.2348, 0.4915, 0.1436, 0.4673, 0.1436, 0.4673, 0.2652, 0.4915, 0.2652, 0.4915, 0.3968, 0.4424, 0.3968, 0.4424, 0.2823, 0.4898, 0.2823, 0.4898, 0.4315, 0.41, 0.4315, 0.41, 0.3284, 0.4789, 0.3284, 0.4789, 0.4592, 0.3716, 0.4592, 0.3716, 0.3716, 0.4592, 0.3716, 0.4592, 0.4789, 0.3284, 0.4789, 0.3284, 0.41, 0.4315, 0.41, 0.4315, 0.4898, 0.2823, 0.4898, 0.2823, 0.4424, 0.3968, 0.4424, 0.3968, 0.4915, 0.2348, 0.4915, 0.2348, 0.4673, 0.3564, 0.4673, 0.3564, 0.4839, 0.188, 0.4839, 0.188, 0.4839, 0.312, 0.4839, 0.312, 0.4673, 0.1436, 0.4673, 0.1436, 0.4915, 0.2652, 0.4915, 0.2652, 0.4424, 0.1032, 0.4424, 0.1032, 0.4898, 0.2177, 0.4898, 0.2177, 0.41, 0.06852, 0.41, 0.06852, 0.4789, 0.1716, 0.4789, 0.1716, 0.3716, 0.04079, 0.3716, 0.04079, 0.4592, 0.1284, 0.4592, 0.1284, 0.3284, 0.02109, 0.3284, 0.02109, 0.4315, 0.08995, 0.4315, 0.08995, 0.2823, 0.01019, 0.2823, 0.01019, 0.3968, 0.05762, 0.3968, 0.05762, 0.2348, 0.008508, 0.2348, 0.008508, 0.3564, 0.03269, 0.3564, 0.03269, 0.188, 0.0161, 0.188, 0.0161, 0.312, 0.0161, 0.312, 0.0161, 0.1436, 0.03269, 0.1436, 0.03269, 0.2652, 0.008508, 0.2652, 0.008508, 0.1032, 0.05763, 0.1032, 0.05763, 0.2177, 0.01019, 0.2177, 0.01019, 0.06852, 0.08995, 0.06852, 0.08995, 0.1716, 0.02109, 0.1716, 0.02109, 0.04079, 0.1284, 0.04079, 0.1284, 0.1284, 0.04079, 0.1284, 0.04079, 0.02109, 0.1716, 0.02109, 0.1716, 0.08995, 0.06852, 0.08995, 0.06852, 0.01019, 0.2177, 0.01019, 0.2177, 0.05762, 0.1032, 0.05762, 0.1032, 0.008508, 0.2652, 0.008508, 0.2652, 0.03269, 0.1436, 0.03269, 0.1436, 0.0161, 0.312, 0.0161, 0.312, 0.0161, 0.188, 0.0161, 0.188, 0.03269, 0.3564, 0.03269, 0.3564, 0.008508, 0.2348, 0.008508, 0.2348, 0.05763, 0.3968, 0.05763, 0.3968, 0.01019, 0.2823, 0.01019, 0.2823, 0.08995, 0.4315, 0.08995, 0.4315, 0.02109, 0.3284, 0.02109, 0.3284, 0.1284, 0.4592, 0.1284, 0.4592, 0.04079, 0.3716, 0.04079, 0.3716, 0.1716, 0.4789, 0.1716, 0.4789, 0.06852, 0.41, 0.06852, 0.41, 0.2177, 0.4898, 0.2177, 0.4898, 0.1032, 0.4424, 0.1032, 0.4424, 0.25, 0.49, 0.2968, 0.4854, 0.2968, 0.4854, 0.25, 0.49])
me_001.materials.append(mat_body_color)
me_001.materials.append(mat_tip_color)
me_001.use_remesh_fix_poles = True
me_001.use_remesh_preserve_attributes = False
me_001.use_mirror_vertex_groups = False
me_001.update()
me_x = bpy.data.meshes.new('立方体')
me_x.from_pydata([(-1.0, 1.133, 0.0544), (-1.0, 1.0, 2.054), (1.0, 1.133, 0.0544), (1.0, 1.0, 2.054), (-1.0, -1.124, 0.7508), (-0.9197, -1.035, 0.9003), (-1.0, -0.6902, 1.225), (-0.9197, -0.8313, 1.123), (1.0, -0.6902, 1.225), (0.9197, -0.8313, 1.123), (0.9197, -1.035, 0.9003), (1.0, -1.124, 0.7508), (-1.0, -1.576, -0.9203), (-0.9704, -1.61, -0.9228), (-0.9876, -1.631, -0.9043), (-0.9476, -1.648, -0.9146), (-0.9403, -1.677, -0.8988), (-0.9698, -1.661, -0.8978), (-0.9476, -1.709, -0.8522), (-0.9698, -1.693, -0.8657), (-0.9403, -1.694, -0.8812), (-0.9704, -1.716, -0.8137), (-1.0, -1.713, -0.7803), (-0.9876, -1.698, -0.8355), (1.0, -1.713, -0.7803), (0.9704, -1.716, -0.8137), (0.9876, -1.698, -0.8355), (0.9476, -1.709, -0.8522), (0.9403, -1.694, -0.8812), (0.9698, -1.693, -0.8657), (1.0, -1.576, -0.9203), (0.9876, -1.631, -0.9043), (0.9704, -1.61, -0.9228), (0.9698, -1.661, -0.8978), (0.9403, -1.677, -0.8988), (0.9476, -1.648, -0.9146)], [], [(0, 1, 3, 2), (3, 1, 6, 8), (31, 26, 29, 33), (11, 8, 9, 10), (8, 6, 7, 9), (6, 4, 5, 7), (4, 11, 10, 5), (9, 7, 5, 10), (16, 34, 28, 20), (25, 21, 18, 27), (13, 32, 35, 15), (0, 2, 30, 12), (2, 3, 8, 11, 24, 30), (24, 11, 4, 22), (23, 14, 17, 19), (12, 13, 14), (15, 16, 17), (18, 19, 20), (21, 22, 23), (24, 25, 26), (27, 28, 29), (30, 31, 32), (33, 34, 35), (18, 21, 23, 19), (22, 12, 14, 23), (13, 15, 17, 14), (16, 20, 19, 17), (12, 30, 32, 13), (31, 33, 35, 32), (34, 16, 15, 35), (30, 24, 26, 31), (25, 27, 29, 26), (28, 34, 33, 29), (24, 22, 21, 25), (20, 28, 27, 18), (12, 22, 4, 6, 1, 0)])
_uv = me_x.uv_layers.new(name='UVマップ')
_uv.uv.foreach_set('vector', [0.375, 0.25, 0.625, 0.25, 0.625, 0.5, 0.375, 0.5, 0.625, 0.5, 0.875, 0.5, 0.875, 0.7113, 0.625, 0.7113, 0.3735, 0.7392, 0.3735, 0.7469, 0.3712, 0.7451, 0.3712, 0.7411, 0.597, 0.75, 0.625, 0.75, 0.6201, 0.76, 0.6019, 0.76, 0.625, 0.75, 0.625, 1.0, 0.6201, 0.99, 0.6201, 0.76, 0.625, 1.0, 0.597, 1.0, 0.6019, 0.99, 0.6201, 0.99, 0.5862, 1.0, 0.5862, 0.75, 0.6019, 0.76, 0.6019, 0.99, 0.6201, 0.76, 0.6201, 0.99, 0.6019, 0.99, 0.6019, 0.76, 0.1325, 0.7419, 0.3675, 0.7419, 0.3675, 0.7442, 0.1325, 0.7442, 0.3713, 0.749, 0.1287, 0.749, 0.1316, 0.7468, 0.3684, 0.7468, 0.1287, 0.7343, 0.3713, 0.7343, 0.3684, 0.7384, 0.1316, 0.7384, 0.125, 0.5, 0.375, 0.5, 0.375, 0.7311, 0.125, 0.7311, 0.375, 0.5, 0.625, 0.5, 0.625, 0.7113, 0.5862, 0.75, 0.4015, 0.75, 0.375, 0.7311, 0.4015, 0.75, 0.5862, 0.75, 0.5862, 1.0, 0.4015, 1.0, 0.1265, 0.7469, 0.1265, 0.7392, 0.1288, 0.7411, 0.1288, 0.7451, 0.125, 0.731, 0.1287, 0.7325, 0.1277, 0.7364, 0.1316, 0.7384, 0.1325, 0.7402, 0.1299, 0.7396, 0.1316, 0.7468, 0.1288, 0.7451, 0.1325, 0.7442, 0.1275, 0.7492, 0.125, 0.75, 0.125, 0.7468, 0.376, 0.7506, 0.3731, 0.7486, 0.375, 0.7468, 0.3684, 0.7468, 0.3675, 0.7442, 0.3712, 0.7451, 0.375, 0.731, 0.3723, 0.7364, 0.3713, 0.7325, 0.3712, 0.7409, 0.3697, 0.7419, 0.3684, 0.7402, 0.1316, 0.7468, 0.1287, 0.749, 0.1265, 0.7469, 0.1288, 0.7451, 0.125, 0.75, 0.125, 0.7361, 0.1265, 0.7392, 0.1265, 0.7469, 0.1287, 0.7343, 0.1316, 0.7384, 0.1299, 0.7396, 0.1277, 0.7364, 0.1325, 0.7419, 0.1325, 0.7442, 0.1288, 0.7451, 0.1288, 0.7411, 0.125, 0.7311, 0.375, 0.7311, 0.3713, 0.7343, 0.1287, 0.7343, 0.3723, 0.7364, 0.3701, 0.7396, 0.3684, 0.7384, 0.3713, 0.7343, 0.3675, 0.7419, 0.1325, 0.7419, 0.1316, 0.7384, 0.3684, 0.7384, 0.375, 0.7361, 0.375, 0.75, 0.3735, 0.7469, 0.3735, 0.7392, 0.3713, 0.749, 0.3684, 0.7468, 0.3712, 0.7451, 0.3735, 0.7469, 0.3675, 0.7442, 0.3675, 0.7419, 0.3712, 0.7411, 0.3712, 0.7451, 0.375, 0.75, 0.125, 0.75, 0.1287, 0.749, 0.3713, 0.749, 0.1325, 0.7442, 0.3675, 0.7442, 0.3684, 0.7468, 0.1316, 0.7468, 0.375, 0.01889, 0.4015, 0.0, 0.5862, 0.0, 0.625, 0.03872, 0.625, 0.25, 0.375, 0.25])
me_x.materials.append(mat_body_color)
me_x.use_remesh_fix_poles = True
me_x.use_remesh_preserve_attributes = False
me_x.use_mirror_vertex_groups = False
me_x.update()
me_001_1 = bpy.data.meshes.new('立方体.001')
me_001_1.from_pydata([(-1.0, 1.133, 0.0544), (-1.0, 1.0, 2.054), (1.0, 1.133, 0.0544), (1.0, 1.0, 2.054), (-1.0, -1.124, 0.7508), (-0.9197, -1.035, 0.9003), (-1.0, -0.6902, 1.225), (-0.9197, -0.8313, 1.123), (1.0, -0.6902, 1.225), (0.9197, -0.8313, 1.123), (0.9197, -1.035, 0.9003), (1.0, -1.124, 0.7508), (-1.0, -1.576, -0.9203), (-0.9704, -1.61, -0.9228), (-0.9876, -1.631, -0.9043), (-0.9476, -1.648, -0.9146), (-0.9403, -1.677, -0.8988), (-0.9698, -1.661, -0.8978), (-0.9476, -1.709, -0.8522), (-0.9698, -1.693, -0.8657), (-0.9403, -1.694, -0.8812), (-0.9704, -1.716, -0.8137), (-1.0, -1.713, -0.7803), (-0.9876, -1.698, -0.8355), (1.0, -1.713, -0.7803), (0.9704, -1.716, -0.8137), (0.9876, -1.698, -0.8355), (0.9476, -1.709, -0.8522), (0.9403, -1.694, -0.8812), (0.9698, -1.693, -0.8657), (1.0, -1.576, -0.9203), (0.9876, -1.631, -0.9043), (0.9704, -1.61, -0.9228), (0.9698, -1.661, -0.8978), (0.9403, -1.677, -0.8988), (0.9476, -1.648, -0.9146)], [], [(0, 1, 3, 2), (3, 1, 6, 8), (31, 26, 29, 33), (11, 8, 9, 10), (8, 6, 7, 9), (6, 4, 5, 7), (4, 11, 10, 5), (9, 7, 5, 10), (16, 34, 28, 20), (25, 21, 18, 27), (13, 32, 35, 15), (0, 2, 30, 12), (2, 3, 8, 11, 24, 30), (24, 11, 4, 22), (23, 14, 17, 19), (12, 13, 14), (15, 16, 17), (18, 19, 20), (21, 22, 23), (24, 25, 26), (27, 28, 29), (30, 31, 32), (33, 34, 35), (18, 21, 23, 19), (22, 12, 14, 23), (13, 15, 17, 14), (16, 20, 19, 17), (12, 30, 32, 13), (31, 33, 35, 32), (34, 16, 15, 35), (30, 24, 26, 31), (25, 27, 29, 26), (28, 34, 33, 29), (24, 22, 21, 25), (20, 28, 27, 18), (12, 22, 4, 6, 1, 0)])
_uv = me_001_1.uv_layers.new(name='UVマップ')
_uv.uv.foreach_set('vector', [0.375, 0.25, 0.625, 0.25, 0.625, 0.5, 0.375, 0.5, 0.625, 0.5, 0.875, 0.5, 0.875, 0.7113, 0.625, 0.7113, 0.3735, 0.7392, 0.3735, 0.7469, 0.3712, 0.7451, 0.3712, 0.7411, 0.597, 0.75, 0.625, 0.75, 0.6201, 0.76, 0.6019, 0.76, 0.625, 0.75, 0.625, 1.0, 0.6201, 0.99, 0.6201, 0.76, 0.625, 1.0, 0.597, 1.0, 0.6019, 0.99, 0.6201, 0.99, 0.5862, 1.0, 0.5862, 0.75, 0.6019, 0.76, 0.6019, 0.99, 0.6201, 0.76, 0.6201, 0.99, 0.6019, 0.99, 0.6019, 0.76, 0.1325, 0.7419, 0.3675, 0.7419, 0.3675, 0.7442, 0.1325, 0.7442, 0.3713, 0.749, 0.1287, 0.749, 0.1316, 0.7468, 0.3684, 0.7468, 0.1287, 0.7343, 0.3713, 0.7343, 0.3684, 0.7384, 0.1316, 0.7384, 0.125, 0.5, 0.375, 0.5, 0.375, 0.7311, 0.125, 0.7311, 0.375, 0.5, 0.625, 0.5, 0.625, 0.7113, 0.5862, 0.75, 0.4015, 0.75, 0.375, 0.7311, 0.4015, 0.75, 0.5862, 0.75, 0.5862, 1.0, 0.4015, 1.0, 0.1265, 0.7469, 0.1265, 0.7392, 0.1288, 0.7411, 0.1288, 0.7451, 0.125, 0.731, 0.1287, 0.7325, 0.1277, 0.7364, 0.1316, 0.7384, 0.1325, 0.7402, 0.1299, 0.7396, 0.1316, 0.7468, 0.1288, 0.7451, 0.1325, 0.7442, 0.1275, 0.7492, 0.125, 0.75, 0.125, 0.7468, 0.376, 0.7506, 0.3731, 0.7486, 0.375, 0.7468, 0.3684, 0.7468, 0.3675, 0.7442, 0.3712, 0.7451, 0.375, 0.731, 0.3723, 0.7364, 0.3713, 0.7325, 0.3712, 0.7409, 0.3697, 0.7419, 0.3684, 0.7402, 0.1316, 0.7468, 0.1287, 0.749, 0.1265, 0.7469, 0.1288, 0.7451, 0.125, 0.75, 0.125, 0.7361, 0.1265, 0.7392, 0.1265, 0.7469, 0.1287, 0.7343, 0.1316, 0.7384, 0.1299, 0.7396, 0.1277, 0.7364, 0.1325, 0.7419, 0.1325, 0.7442, 0.1288, 0.7451, 0.1288, 0.7411, 0.125, 0.7311, 0.375, 0.7311, 0.3713, 0.7343, 0.1287, 0.7343, 0.3723, 0.7364, 0.3701, 0.7396, 0.3684, 0.7384, 0.3713, 0.7343, 0.3675, 0.7419, 0.1325, 0.7419, 0.1316, 0.7384, 0.3684, 0.7384, 0.375, 0.7361, 0.375, 0.75, 0.3735, 0.7469, 0.3735, 0.7392, 0.3713, 0.749, 0.3684, 0.7468, 0.3712, 0.7451, 0.3735, 0.7469, 0.3675, 0.7442, 0.3675, 0.7419, 0.3712, 0.7411, 0.3712, 0.7451, 0.375, 0.75, 0.125, 0.75, 0.1287, 0.749, 0.3713, 0.749, 0.1325, 0.7442, 0.3675, 0.7442, 0.3684, 0.7468, 0.1316, 0.7468, 0.375, 0.01889, 0.4015, 0.0, 0.5862, 0.0, 0.625, 0.03872, 0.625, 0.25, 0.375, 0.25])
me_001_1.materials.append(mat_body_color)
me_001_1.materials.append(mat_tip_color)
me_001_1.use_remesh_fix_poles = True
me_001_1.use_remesh_preserve_attributes = False
me_001_1.use_mirror_vertex_groups = False
me_001_1.update()

# ---- objects
ob_body = bpy.data.objects.new('Body', me_001)
ob_feather02 = bpy.data.objects.new('Feather02', me_x)
ob_feather01 = bpy.data.objects.new('Feather01', me_001_1)

# ---- transforms, parenting, visibility, modifiers, constraints
ob_body.location = (0.0, 0.0, 0.0)
ob_body.lineart.crease_threshold = 0.0
ob_feather02.location = (0.005674, -2.547, -18.45)
ob_feather02.scale = (0.25, 2.0, 5.0)
ob_feather02.lineart.crease_threshold = 0.0
ob_feather01.location = (0.005674, 2.473, -18.45)
ob_feather01.rotation_euler = (0.0, 0.0, 3.142)
ob_feather01.scale = (0.25, 2.0, 5.0)
ob_feather01.lineart.crease_threshold = 0.0

# ---- collection membership
col_collection.objects.link(ob_body)
col_collection.objects.link(ob_feather02)
col_collection.objects.link(ob_feather01)

# ---- scene / render settings (as saved in the file)
scene.frame_start = 1; scene.frame_end = 250; scene.frame_set(1)
scene.render.engine = 'BLENDER_EEVEE_NEXT'
scene.cycles.use_denoising = False
scene.cycles.samples = 128
scene.cycles.sampling_pattern = 'TABULATED_SOBOL'
scene.cycles.use_adaptive_sampling = False
scene.cycles.use_light_tree = False
scene.view_settings.view_transform = 'Filmic'
bpy.context.view_layer.update()

# ---- added for rendering (the .blend has no active camera and no usable light): camera, sun
cam_auto = bpy.data.cameras.new('AutoCamera')
cam_auto.lens = 50.0
cam_auto.sensor_width = 36.0
cam_auto.clip_end = 1000.0
ob_auto_camera = bpy.data.objects.new('AutoCamera', cam_auto)
scene.collection.objects.link(ob_auto_camera)
ob_auto_camera.location = (47.9338, -57.5575, 40.4688)
ob_auto_camera.rotation_euler = (1.09748, -7.21219e-08, 0.694738)
scene.camera = ob_auto_camera
light_auto_sun = bpy.data.lights.new('AutoSun', 'SUN')
light_auto_sun.energy = 3.0
light_auto_sun.angle = 0.0523599
ob_auto_sun = bpy.data.objects.new('AutoSun', light_auto_sun)
scene.collection.objects.link(ob_auto_sun)
ob_auto_sun.rotation_euler = (0.872665, 0.174533, 0.523599)
bpy.context.view_layer.update()
